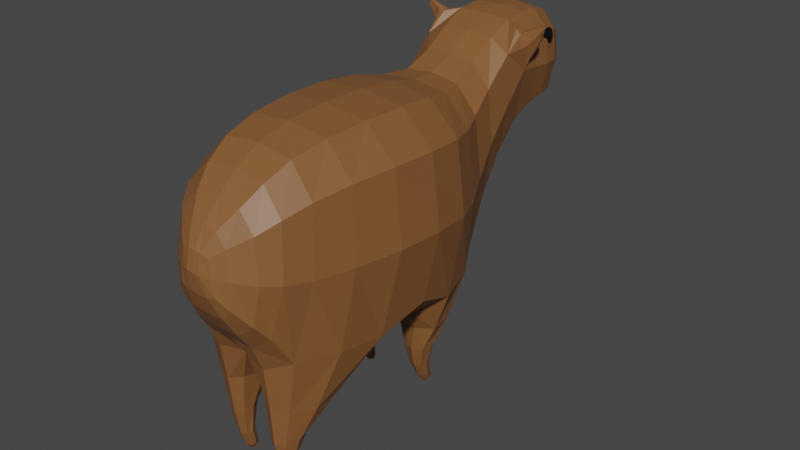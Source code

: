 # Source: animacion_carpinchoarregladodefinitivo.blend  (saved by Blender 3.6.11; exported with 4.5.12 LTS)
import bpy
from mathutils import Matrix  # noqa: F401  (used for matrix-valued properties, if any)

bpy.ops.wm.read_factory_settings(use_empty=True)
scene = bpy.context.scene
scene.name = 'Scene'

# ---- collections
col_carpincho__3 = bpy.data.collections.new('carpincho :3'); scene.collection.children.link(col_carpincho__3)

# ---- materials (node trees are filled in below, after node groups)
mat_marron = bpy.data.materials.new('marron')
mat_marron.use_transparent_shadow = False
mat_nariz = bpy.data.materials.new('nariz')
mat_nariz.use_transparent_shadow = False
mat_negro = bpy.data.materials.new('negro')
mat_negro.use_transparent_shadow = False

# ---- material node trees
mat_marron.use_nodes = True; mat_marron.node_tree.nodes.clear()
_N = mat_marron.node_tree.nodes; _L = mat_marron.node_tree.links
n0 = _N.new('ShaderNodeBsdfPrincipled'); n0.name = 'Principled BSDF'; n0.location = (10, 300)
n0.distribution = 'GGX'
n0.subsurface_method = 'RANDOM_WALK_SKIN'
n0.inputs[0].default_value = (0.2395, 0.09878, 0.03118, 1.0)
n0.inputs[3].default_value = 1.45
n0.inputs[27].default_value = (0.0, 0.0, 0.0, 1.0)
n0.inputs[28].default_value = 1.0
n1 = _N.new('ShaderNodeOutputMaterial'); n1.name = 'Material Output'; n1.location = (300, 300)
_L.new(n0.outputs[0], n1.inputs[0])
n1.is_active_output = True
mat_nariz.use_nodes = True; mat_nariz.node_tree.nodes.clear()
_N = mat_nariz.node_tree.nodes; _L = mat_nariz.node_tree.links
n0 = _N.new('ShaderNodeBsdfPrincipled'); n0.name = 'Principled BSDF'; n0.location = (10, 300)
n0.distribution = 'GGX'
n0.subsurface_method = 'RANDOM_WALK_SKIN'
n0.inputs[0].default_value = (0.1523, 0.1155, 0.1227, 1.0)
n0.inputs[3].default_value = 1.45
n0.inputs[27].default_value = (0.0, 0.0, 0.0, 1.0)
n0.inputs[28].default_value = 1.0
n1 = _N.new('ShaderNodeOutputMaterial'); n1.name = 'Material Output'; n1.location = (300, 300)
_L.new(n0.outputs[0], n1.inputs[0])
n1.is_active_output = True
mat_negro.use_nodes = True; mat_negro.node_tree.nodes.clear()
_N = mat_negro.node_tree.nodes; _L = mat_negro.node_tree.links
n0 = _N.new('ShaderNodeBsdfPrincipled'); n0.name = 'Principled BSDF'; n0.location = (10, 300)
n0.distribution = 'GGX'
n0.subsurface_method = 'RANDOM_WALK_SKIN'
n0.inputs[0].default_value = (0.0, 0.0, 0.0, 1.0)
n0.inputs[3].default_value = 1.45
n0.inputs[27].default_value = (0.0, 0.0, 0.0, 1.0)
n0.inputs[28].default_value = 1.0
n1 = _N.new('ShaderNodeOutputMaterial'); n1.name = 'Material Output'; n1.location = (300, 300)
_L.new(n0.outputs[0], n1.inputs[0])
n1.is_active_output = True

# ---- world
world_world = bpy.data.worlds.new('World'); scene.world = world_world
world_world.use_nodes = True; world_world.node_tree.nodes.clear()
_N = world_world.node_tree.nodes; _L = world_world.node_tree.links
n0 = _N.new('ShaderNodeOutputWorld'); n0.name = 'World Output'; n0.location = (300, 300)
n1 = _N.new('ShaderNodeBackground'); n1.name = 'Background'; n1.location = (10, 300)
n1.inputs[0].default_value = (0.05088, 0.05088, 0.05088, 1.0)
_L.new(n1.outputs[0], n0.inputs[0])
n0.is_active_output = True
world_world.color = (0.05088, 0.05088, 0.05088)
world_world.use_sun_shadow = False
world_world.sun_shadow_jitter_overblur = 0.0

# ---- meshes
me_plane_001 = bpy.data.meshes.new('Plane.001')
me_plane_001.from_pydata([(-2.968, -2.839, -9.606), (-0.05292, -3.043, -9.777), (-2.846, -1.164, -9.714), (0.07158, -1.207, -9.853), (-2.775, 0.01367, -10.23), (-0.1843, 0.06795, -10.37), (-3.538, 1.125, -10.37), (-1.655, 1.161, -10.54), (-3.729, 2.151, -10.48), (-2.298, 2.235, -10.61), (-3.561, 2.948, -10.59), (-2.363, 2.964, -10.67), (-3.187, 3.557, -10.94), (-2.597, 3.504, -10.98), (-2.86, -4.339, -9.867), (-0.1818, -4.627, -10.17), (-2.521, -5.146, -10.25), (-1.082, -5.26, -10.3), (-2.187, -5.58, -10.75), (-1.584, -5.598, -10.68), (1.481, -1.107, -10.51), (1.476, -0.7077, -10.57), (2.233, -0.8698, -10.69), (2.245, -0.6452, -10.7), (1.434, -4.202, -10.43), (1.55, -4.622, -10.51), (2.183, -4.279, -10.61), (2.232, -4.434, -10.63), (2.334, -4.258, -10.65), (2.345, -4.354, -10.66), (2.433, -0.7305, -10.76), (2.441, -0.6231, -10.76), (2.369, -0.5689, -10.76), (2.434, -0.5749, -10.78), (-3.678, -2.832, -11.0), (0.3754, -3.137, -11.22), (-3.552, -1.17, -11.06), (0.5643, -1.393, -11.31), (-3.377, -0.03044, -11.14), (0.3038, -0.1276, -11.34), (-3.859, 1.084, -11.2), (-1.067, 1.142, -11.44), (-4.09, 2.12, -11.26), (-1.922, 2.29, -11.47), (-3.909, 3.069, -11.32), (-2.112, 3.093, -11.44), (-3.281, 3.679, -11.36), (-2.564, 3.598, -11.41), (-3.505, -4.299, -10.95), (-0.07035, -4.702, -11.15), (-2.934, -5.123, -10.96), (-0.8318, -5.293, -11.04), (-2.291, -5.629, -10.98), (-1.569, -5.642, -11.0), (1.459, -1.136, -10.92), (1.453, -0.7361, -10.96), (2.222, -0.8688, -10.88), (2.232, -0.6441, -10.92), (1.389, -4.2, -10.86), (1.464, -4.62, -10.84), (2.171, -4.278, -10.81), (2.223, -4.434, -10.78), (2.326, -4.258, -10.78), (2.339, -4.354, -10.76), (2.428, -0.7302, -10.85), (2.436, -0.6229, -10.87), (2.362, -0.5684, -10.87), (2.43, -0.5747, -10.86), (-2.969, -1.241, -12.42), (-3.093, -2.886, -12.41), (-0.1775, -3.096, -12.53), (-0.04277, -1.423, -12.62), (-0.3053, -0.1543, -12.24), (-2.885, -0.06364, -12.09), (-1.819, 1.093, -12.22), (-3.646, 1.077, -12.08), (-2.403, 2.195, -12.26), (-3.834, 2.078, -12.13), (-2.461, 2.917, -12.16), (-3.659, 2.901, -12.08), (-2.676, 3.466, -11.82), (-3.265, 3.519, -11.78), (-2.973, -4.378, -12.09), (-0.2982, -4.647, -12.08), (-2.618, -5.185, -11.72), (-1.18, -5.299, -11.77), (-2.259, -5.615, -11.24), (-1.659, -5.634, -11.34), (1.394, -4.509, -11.57), (1.353, -4.161, -11.61), (1.439, -4.519, -11.89), (1.35, -4.157, -11.94), (2.227, -4.331, -11.65), (2.116, -4.187, -11.66), (2.211, -4.336, -11.86), (2.098, -4.177, -11.84), (2.33, -4.234, -11.72), (2.278, -4.167, -11.72), (2.322, -4.236, -11.81), (2.27, -4.163, -11.8), (1.531, -1.242, -11.83), (1.448, -0.8968, -11.79), (1.513, -1.256, -12.21), (1.433, -0.9106, -12.09), (2.338, -0.9064, -11.96), (2.246, -0.7982, -11.94), (2.334, -0.913, -12.12), (2.242, -0.8048, -12.07), (-3.997, 1.589, -12.04), (-3.494, 1.778, -12.27), (-3.792, 1.471, -12.24), (-4.127, 1.57, -12.36), (-3.939, 1.653, -12.42), (-4.045, 1.511, -12.41), (-3.874, 1.626, -10.37), (-3.635, 1.537, -10.23), (-3.358, 1.744, -10.27), (-3.99, 1.658, -10.04), (-3.88, 1.615, -10.01), (-3.752, 1.737, -10.05), (-2.932, -1.964, -9.592), (-1.63, -2.88, -9.472), (-0.247, -2.028, -9.733), (-1.512, -1.168, -9.569), (-1.627, 0.08143, -10.15), (-0.06301, -0.5377, -10.0), (-2.745, -0.5292, -9.973), (-2.597, 1.129, -10.34), (-1.027, 0.6504, -10.49), (-3.062, 0.5586, -10.36), (-3.044, 2.176, -10.42), (-2.106, 1.716, -10.58), (-3.914, 1.445, -10.42), (-2.954, 2.923, -10.52), (-2.34, 2.632, -10.62), (-3.677, 2.552, -10.51), (-2.884, 3.564, -10.95), (-2.461, 3.288, -10.83), (-3.37, 3.329, -10.77), (-1.641, -4.443, -9.842), (-2.947, -3.663, -9.715), (-0.1522, -3.913, -9.859), (-1.786, -5.203, -10.16), (-2.707, -4.809, -10.03), (-0.7639, -4.996, -10.22), (-1.889, -5.616, -10.73), (-2.338, -5.423, -10.55), (-1.364, -5.475, -10.49), (1.483, -0.902, -10.47), (0.9351, -1.085, -10.25), (0.8574, -0.4142, -10.47), (2.229, -0.7692, -10.66), (1.92, -1.015, -10.64), (1.921, -0.7466, -10.65), (1.504, -4.412, -10.4), (0.8655, -4.604, -10.37), (0.8377, -3.778, -10.17), (2.209, -4.357, -10.59), (1.99, -4.544, -10.59), (1.887, -4.318, -10.57), (2.342, -4.306, -10.64), (2.328, -4.378, -10.64), (2.309, -4.251, -10.63), (2.439, -0.6805, -10.76), (2.388, -0.7749, -10.73), (2.384, -0.6257, -10.72), (2.403, -0.5703, -10.76), (2.441, -0.5882, -10.77), (2.342, -0.5802, -10.74), (-3.65, -1.963, -11.03), (-0.8807, -5.307, -11.46), (0.3192, -2.139, -11.25), (-1.6, -5.652, -11.19), (-3.857, 1.063, -11.68), (0.645, -0.8125, -11.34), (-3.409, -0.5577, -11.1), (-4.087, 2.099, -11.74), (-0.4632, 0.5783, -11.39), (-3.578, 0.5229, -11.17), (-2.302, -5.638, -11.09), (-1.579, 1.733, -11.47), (-4.035, 1.613, -11.22), (-2.917, -5.143, -11.39), (-2.047, 2.739, -11.46), (-4.055, 2.614, -11.29), (-2.91, 3.716, -11.39), (-2.284, 3.382, -11.43), (-3.635, 3.447, -11.34), (-2.026, 2.257, -11.94), (-3.64, -3.638, -10.97), (0.3268, -4.041, -11.2), (-1.265, 1.118, -11.91), (-3.251, -4.771, -10.95), (-0.5376, -5.052, -11.09), (-1.943, -5.697, -10.99), (-2.616, -5.421, -10.97), (-1.182, -5.498, -11.01), (1.452, -0.9412, -11.01), (0.9578, -1.178, -10.98), (0.8815, -0.5075, -11.06), (2.213, -0.7678, -10.93), (1.905, -1.018, -10.9), (1.905, -0.7489, -10.92), (1.414, -4.41, -10.92), (0.6839, -4.611, -10.92), (0.7987, -3.784, -10.91), (2.195, -4.356, -10.83), (1.969, -4.543, -10.8), (1.868, -4.317, -10.83), (2.333, -4.305, -10.78), (2.321, -4.377, -10.77), (2.299, -4.25, -10.8), (2.434, -0.6802, -10.86), (2.38, -0.7742, -10.86), (2.373, -0.625, -10.91), (2.397, -0.5699, -10.88), (2.436, -0.588, -10.87), (2.333, -0.5794, -10.9), (-4.026, 2.126, -10.78), (-3.801, 1.088, -10.71), (2.168, -4.249, -10.72), (1.393, -4.122, -10.64), (-2.861, -5.12, -10.54), (-2.259, -5.615, -10.88), (2.345, -4.364, -10.71), (2.331, -4.247, -10.72), (-3.437, -1.164, -10.28), (-3.561, -2.828, -10.18), (-1.554, -5.63, -10.81), (-0.8244, -5.284, -10.62), (-1.956, 2.281, -10.99), (-2.121, 3.051, -11.01), (2.237, -4.463, -10.7), (-3.843, 3.027, -10.89), (0.3843, -2.897, -10.42), (0.5157, -1.471, -10.47), (1.471, -1.196, -10.71), (-2.552, 3.576, -11.17), (-3.248, 3.652, -11.12), (2.437, -0.7349, -10.8), (2.457, -0.6229, -10.82), (1.463, -0.647, -10.78), (0.1609, 0.1264, -10.84), (2.231, -0.9059, -10.78), (2.439, -0.5734, -10.82), (2.36, -0.5669, -10.82), (-3.278, -0.0197, -10.6), (2.196, -0.6236, -10.81), (-3.399, -4.299, -10.29), (-1.155, 1.161, -10.94), (0.008714, -4.838, -10.64), (1.525, -4.7, -10.68), (-3.058, -2.026, -12.47), (-1.773, -2.946, -12.67), (-0.3723, -2.16, -12.63), (-1.652, -1.326, -12.7), (-1.762, -0.0772, -12.3), (-0.1834, -0.7857, -12.51), (-2.859, -0.6122, -12.26), (-2.738, 1.065, -12.26), (-1.183, 0.5164, -12.19), (-3.176, 0.4963, -12.04), (-3.133, 2.134, -12.31), (-2.23, 1.676, -12.25), (-4.0, 1.399, -11.98), (-3.067, 2.869, -12.23), (-2.441, 2.587, -12.24), (-3.779, 2.504, -12.13), (-2.967, 3.523, -11.8), (-2.551, 3.244, -11.98), (-3.461, 3.285, -11.92), (-1.769, -4.486, -12.24), (-3.066, -3.704, -12.26), (-0.2842, -3.94, -12.4), (-1.898, -5.249, -11.85), (-2.813, -4.848, -11.93), (-0.8676, -5.034, -11.92), (-1.966, -5.654, -11.28), (-2.423, -5.461, -11.43), (-1.452, -5.514, -11.54), (0.4598, -1.603, -12.08), (0.08645, -0.01603, -11.84), (-3.633, -2.851, -11.8), (-3.464, -4.321, -11.61), (-3.339, -0.04707, -11.67), (-3.507, -1.192, -11.84), (-0.06269, -4.832, -11.63), (0.3166, -2.933, -12.0), (-2.178, 3.024, -11.86), (-3.9, 3.0, -11.74), (-2.6, 3.552, -11.65), (-3.297, 3.629, -11.6), (1.37, -4.334, -11.53), (1.399, -4.339, -11.98), (1.429, -4.581, -11.72), (1.34, -4.092, -11.78), (0.7437, -4.554, -11.98), (0.6254, -4.544, -11.45), (0.7392, -3.776, -12.18), (0.7724, -3.771, -11.54), (2.175, -4.26, -11.62), (2.151, -4.256, -11.89), (2.24, -4.362, -11.76), (2.086, -4.154, -11.75), (1.925, -4.436, -11.86), (1.934, -4.43, -11.63), (1.822, -4.247, -11.64), (1.804, -4.237, -11.85), (2.305, -4.199, -11.71), (2.296, -4.198, -11.81), (2.33, -4.239, -11.76), (2.271, -4.159, -11.76), (2.246, -4.159, -11.69), (2.232, -4.152, -11.82), (2.316, -4.269, -11.84), (2.327, -4.266, -11.69), (1.492, -1.067, -11.75), (1.47, -1.086, -12.21), (1.537, -1.314, -12.04), (1.425, -0.8389, -11.92), (0.8559, -0.6305, -11.64), (0.7689, -0.6523, -12.15), (0.8834, -1.295, -12.38), (0.9722, -1.274, -11.7), (2.348, -0.8218, -11.94), (2.344, -0.8298, -12.11), (2.404, -0.8872, -12.04), (2.287, -0.7645, -12.0), (2.041, -1.083, -12.15), (2.05, -1.074, -11.91), (1.953, -0.8874, -11.88), (1.946, -0.8967, -12.07), (-3.975, 1.78, -12.01), (-3.722, 1.752, -12.16), (-3.501, 1.635, -12.3), (-3.992, 1.455, -12.13), (-3.702, 1.372, -12.19), (-3.537, 1.862, -12.23), (-4.068, 1.627, -12.41), (-4.001, 1.579, -12.44), (-4.131, 1.516, -12.4), (-4.057, 1.58, -12.23), (-3.932, 1.493, -12.33), (-3.714, 1.714, -12.35), (-3.764, 1.781, -10.46), (-3.873, 1.523, -10.27), (-3.477, 1.725, -10.33), (-3.346, 1.668, -10.26), (-3.585, 1.425, -10.29), (-3.986, 1.617, -9.991), (-3.906, 1.713, -10.02), (-3.821, 1.68, -10.01), (-3.526, 1.762, -10.17), (-3.762, 1.583, -10.11), (-3.936, 1.65, -10.17), (-1.6, -1.984, -9.44), (-1.487, -0.495, -9.854), (-2.067, 0.6121, -10.3), (-3.841, 1.434, -10.31), (-3.005, 2.567, -10.44), (-2.908, 3.286, -10.71), (-1.637, -3.74, -9.636), (-1.716, -4.897, -9.985), (-1.844, -5.452, -10.46), (0.8898, -0.7327, -10.25), (1.923, -0.8813, -10.6), (0.8637, -4.197, -10.16), (1.942, -4.431, -10.53), (2.321, -4.315, -10.61), (2.383, -0.7036, -10.71), (2.396, -0.5839, -10.73), (-2.122, 2.682, -11.92), (0.685, -4.681, -11.69), (-3.366, -0.577, -11.75), (-3.596, -3.659, -11.71), (0.7985, -0.5288, -11.88), (-1.233, -5.511, -11.33), (-4.051, 1.594, -11.74), (-2.612, -5.438, -11.21), (-1.742, 1.711, -11.94), (0.9331, -0.8624, -11.13), (1.901, -0.8845, -10.96), (0.7316, -4.208, -11.03), (1.915, -4.43, -10.86), (2.308, -4.314, -10.81), (2.372, -0.7027, -10.9), (2.386, -0.5833, -10.91), (-3.989, 1.62, -10.7), (1.859, -4.275, -10.7), (-2.563, -5.415, -10.74), (2.341, -4.304, -10.71), (-3.531, -1.958, -10.19), (-1.181, -5.489, -10.7), (-2.062, 2.708, -10.99), (2.328, -4.402, -10.7), (-3.986, 2.59, -10.82), (2.3, -4.227, -10.72), (0.2852, -2.086, -10.4), (0.9706, -1.254, -10.59), (-2.888, 3.694, -11.17), (2.453, -0.6756, -10.81), (0.8637, -0.3413, -10.79), (-2.285, 3.349, -11.09), (2.387, -0.7998, -10.79), (-3.582, 3.411, -11.01), (1.913, -1.066, -10.76), (2.403, -0.5669, -10.82), (-3.3, -0.5489, -10.44), (1.91, -0.699, -10.79), (-3.527, -3.636, -10.22), (2.455, -0.5896, -10.82), (2.316, -0.5771, -10.82), (-0.5399, 0.6355, -10.9), (0.7813, -4.75, -10.66), (-3.493, 0.5328, -10.69), (0.8383, -3.633, -10.52), (-3.159, -4.771, -10.39), (-0.4864, -5.048, -10.61), (-1.649, 1.736, -10.98), (1.999, -4.586, -10.69), (-1.92, -5.682, -10.89), (-1.745, -2.095, -12.75), (-1.62, -0.6702, -12.51), (-2.22, 0.5009, -12.24), (-3.951, 1.377, -12.09), (-3.12, 2.515, -12.31), (-3.012, 3.236, -12.03), (-1.773, -3.786, -12.47), (-1.837, -4.942, -12.06), (-1.943, -5.496, -11.56), (-3.604, -1.983, -11.85), (-4.044, 2.563, -11.76), (-0.6366, 0.5484, -11.87), (-3.22, -4.793, -11.51), (-2.935, 3.671, -11.59), (-3.553, 0.5071, -11.65), (-0.546, -5.068, -11.56), (0.2148, -2.171, -12.06), (-2.338, 3.324, -11.75), (-1.963, -5.704, -11.1), (-3.634, 3.385, -11.67), (1.951, -4.469, -11.75), (0.7418, -4.172, -12.18), (0.7006, -4.166, -11.4), (0.7809, -3.635, -11.89), (2.224, -4.135, -11.76), (1.881, -4.339, -11.59), (1.791, -4.206, -11.75), (1.862, -4.336, -11.9), (2.302, -4.196, -11.76), (2.272, -4.21, -11.86), (2.337, -4.288, -11.76), (2.289, -4.213, -11.66), (2.07, -1.11, -12.04), (0.8092, -0.9766, -12.36), (0.9382, -0.9528, -11.57), (0.9593, -1.403, -12.07), (2.463, -0.7633, -12.03), (2.008, -0.976, -11.85), (1.936, -0.855, -11.97), (1.998, -0.9888, -12.15), (-4.123, 1.566, -12.45), (-4.065, 1.491, -12.26), (-3.745, 1.831, -12.13), (-3.148, 1.638, -12.3), (-3.761, 1.609, -12.37), (-3.877, 1.687, -12.28), (-3.962, 1.67, -9.961), (-3.565, 1.682, -10.13), (-3.124, 1.672, -10.36), (-3.71, 1.738, -10.18), (-3.935, 1.577, -10.12)], [], [(0, 121, 355, 120), (121, 1, 122, 355), (355, 122, 3, 123), (120, 355, 123, 2), (2, 123, 356, 126), (123, 3, 125, 356), (356, 125, 5, 124), (126, 356, 124, 4), (4, 124, 357, 129), (124, 5, 128, 357), (357, 128, 7, 127), (129, 357, 127, 6), (6, 348, 358, 132), (115, 345, 358, 348), (114, 132, 358, 345), (8, 130, 359, 135), (130, 9, 134, 359), (359, 134, 11, 133), (135, 359, 133, 10), (10, 133, 360, 138), (133, 11, 137, 360), (360, 137, 13, 136), (138, 360, 136, 12), (1, 121, 361, 141), (121, 0, 140, 361), (361, 140, 14, 139), (141, 361, 139, 15), (15, 139, 362, 144), (139, 14, 143, 362), (362, 143, 16, 142), (144, 362, 142, 17), (17, 142, 363, 147), (142, 16, 146, 363), (363, 146, 18, 145), (147, 363, 145, 19), (5, 125, 364, 150), (125, 3, 149, 364), (364, 149, 20, 148), (150, 364, 148, 21), (21, 148, 365, 153), (148, 20, 152, 365), (365, 152, 22, 151), (153, 365, 151, 23), (1, 141, 366, 156), (141, 15, 155, 366), (366, 155, 25, 154), (156, 366, 154, 24), (24, 154, 367, 159), (154, 25, 158, 367), (367, 158, 27, 157), (159, 367, 157, 26), (26, 157, 368, 162), (157, 27, 161, 368), (368, 161, 29, 160), (162, 368, 160, 28), (23, 151, 369, 165), (151, 22, 164, 369), (369, 164, 30, 163), (165, 369, 163, 31), (23, 165, 370, 168), (165, 31, 167, 370), (370, 167, 33, 166), (168, 370, 166, 32), (45, 183, 371, 288), (183, 43, 188, 371), (371, 188, 76, 266), (288, 371, 266, 78), (49, 286, 372, 297), (286, 83, 296, 372), (372, 296, 90, 294), (297, 372, 294, 88), (36, 175, 373, 285), (175, 38, 284, 373), (373, 284, 73, 258), (285, 373, 258, 68), (48, 189, 374, 283), (189, 34, 282, 374), (374, 282, 69, 272), (283, 374, 272, 82), (72, 281, 375, 321), (281, 39, 320, 375), (375, 320, 101, 319), (321, 375, 319, 103), (51, 196, 376, 170), (196, 53, 172, 376), (376, 172, 87, 279), (170, 376, 279, 85), (40, 181, 377, 173), (42, 176, 377, 181), (77, 332, 377, 176), (108, 264, 377, 332), (75, 173, 377, 264), (52, 195, 378, 179), (195, 50, 182, 378), (378, 182, 84, 278), (179, 378, 278, 86), (43, 180, 379, 188), (180, 41, 191, 379), (379, 191, 74, 263), (188, 379, 263, 76), (39, 199, 380, 174), (199, 55, 197, 380), (380, 197, 54, 198), (174, 380, 198, 37), (55, 202, 381, 197), (202, 57, 200, 381), (381, 200, 56, 201), (197, 381, 201, 54), (35, 205, 382, 190), (205, 58, 203, 382), (382, 203, 59, 204), (190, 382, 204, 49), (58, 208, 383, 203), (208, 60, 206, 383), (383, 206, 61, 207), (203, 383, 207, 59), (60, 211, 384, 206), (211, 62, 209, 384), (384, 209, 63, 210), (206, 384, 210, 61), (57, 214, 385, 200), (214, 65, 212, 385), (385, 212, 64, 213), (200, 385, 213, 56), (57, 217, 386, 214), (217, 66, 215, 386), (386, 215, 67, 216), (214, 386, 216, 65), (6, 132, 387, 219), (114, 344, 387, 132), (8, 218, 387, 344), (42, 181, 387, 218), (40, 219, 387, 181), (24, 159, 388, 221), (159, 26, 220, 388), (388, 220, 60, 208), (221, 388, 208, 58), (18, 146, 389, 223), (146, 16, 222, 389), (389, 222, 50, 195), (223, 389, 195, 52), (28, 160, 390, 225), (160, 29, 224, 390), (390, 224, 63, 209), (225, 390, 209, 62), (0, 120, 391, 227), (120, 2, 226, 391), (391, 226, 36, 169), (227, 391, 169, 34), (17, 147, 392, 229), (147, 19, 228, 392), (392, 228, 53, 196), (229, 392, 196, 51), (11, 134, 393, 231), (134, 9, 230, 393), (393, 230, 43, 183), (231, 393, 183, 45), (29, 161, 394, 224), (161, 27, 232, 394), (394, 232, 61, 210), (224, 394, 210, 63), (8, 135, 395, 218), (135, 10, 233, 395), (395, 233, 44, 184), (218, 395, 184, 42), (26, 162, 396, 220), (162, 28, 225, 396), (396, 225, 62, 211), (220, 396, 211, 60), (3, 122, 397, 235), (122, 1, 234, 397), (397, 234, 35, 171), (235, 397, 171, 37), (20, 149, 398, 236), (149, 3, 235, 398), (398, 235, 37, 198), (236, 398, 198, 54), (12, 136, 399, 238), (136, 13, 237, 399), (399, 237, 47, 185), (238, 399, 185, 46), (31, 163, 400, 240), (163, 30, 239, 400), (400, 239, 64, 212), (240, 400, 212, 65), (5, 150, 401, 242), (150, 21, 241, 401), (401, 241, 55, 199), (242, 401, 199, 39), (13, 137, 402, 237), (137, 11, 231, 402), (402, 231, 45, 186), (237, 402, 186, 47), (30, 164, 403, 239), (164, 22, 243, 403), (403, 243, 56, 213), (239, 403, 213, 64), (10, 138, 404, 233), (138, 12, 238, 404), (404, 238, 46, 187), (233, 404, 187, 44), (22, 152, 405, 243), (152, 20, 236, 405), (405, 236, 54, 201), (243, 405, 201, 56), (32, 166, 406, 245), (166, 33, 244, 406), (406, 244, 67, 215), (245, 406, 215, 66), (2, 126, 407, 226), (126, 4, 246, 407), (407, 246, 38, 175), (226, 407, 175, 36), (21, 153, 408, 241), (153, 23, 247, 408), (408, 247, 57, 202), (241, 408, 202, 55), (14, 140, 409, 248), (140, 0, 227, 409), (409, 227, 34, 189), (248, 409, 189, 48), (33, 167, 410, 244), (167, 31, 240, 410), (410, 240, 65, 216), (244, 410, 216, 67), (23, 168, 411, 247), (168, 32, 245, 411), (411, 245, 66, 217), (247, 411, 217, 57), (7, 128, 412, 249), (128, 5, 242, 412), (412, 242, 39, 177), (249, 412, 177, 41), (25, 155, 413, 251), (155, 15, 250, 413), (413, 250, 49, 204), (251, 413, 204, 59), (4, 129, 414, 246), (129, 6, 219, 414), (414, 219, 40, 178), (246, 414, 178, 38), (1, 156, 415, 234), (156, 24, 221, 415), (415, 221, 58, 205), (234, 415, 205, 35), (16, 143, 416, 222), (143, 14, 248, 416), (416, 248, 48, 192), (222, 416, 192, 50), (15, 144, 417, 250), (144, 17, 229, 417), (417, 229, 51, 193), (250, 417, 193, 49), (9, 131, 418, 230), (131, 7, 249, 418), (418, 249, 41, 180), (230, 418, 180, 43), (27, 158, 419, 232), (158, 25, 251, 419), (419, 251, 59, 207), (232, 419, 207, 61), (19, 145, 420, 228), (145, 18, 223, 420), (420, 223, 52, 194), (228, 420, 194, 53), (69, 252, 421, 253), (252, 68, 255, 421), (421, 255, 71, 254), (253, 421, 254, 70), (68, 258, 422, 255), (258, 73, 256, 422), (422, 256, 72, 257), (255, 422, 257, 71), (73, 261, 423, 256), (261, 75, 259, 423), (423, 259, 74, 260), (256, 423, 260, 72), (75, 264, 424, 336), (108, 335, 424, 264), (110, 336, 424, 335), (77, 267, 425, 262), (267, 79, 265, 425), (425, 265, 78, 266), (262, 425, 266, 76), (79, 270, 426, 265), (270, 81, 268, 426), (426, 268, 80, 269), (265, 426, 269, 78), (70, 273, 427, 253), (273, 83, 271, 427), (427, 271, 82, 272), (253, 427, 272, 69), (83, 276, 428, 271), (276, 85, 274, 428), (428, 274, 84, 275), (271, 428, 275, 82), (85, 279, 429, 274), (279, 87, 277, 429), (429, 277, 86, 278), (274, 429, 278, 84), (34, 169, 430, 282), (169, 36, 285, 430), (430, 285, 68, 252), (282, 430, 252, 69), (42, 184, 431, 176), (184, 44, 289, 431), (431, 289, 79, 267), (176, 431, 267, 77), (41, 177, 432, 191), (177, 39, 281, 432), (432, 281, 72, 260), (191, 432, 260, 74), (50, 192, 433, 182), (192, 48, 283, 433), (433, 283, 82, 275), (182, 433, 275, 84), (46, 185, 434, 291), (185, 47, 290, 434), (434, 290, 80, 268), (291, 434, 268, 81), (38, 178, 435, 284), (178, 40, 173, 435), (435, 173, 75, 261), (284, 435, 261, 73), (49, 193, 436, 286), (193, 51, 170, 436), (436, 170, 85, 276), (286, 436, 276, 83), (37, 171, 437, 280), (171, 35, 287, 437), (437, 287, 70, 254), (280, 437, 254, 71), (47, 186, 438, 290), (186, 45, 288, 438), (438, 288, 78, 269), (290, 438, 269, 80), (53, 194, 439, 172), (194, 52, 179, 439), (439, 179, 86, 277), (172, 439, 277, 87), (44, 187, 440, 289), (187, 46, 291, 440), (440, 291, 81, 270), (289, 440, 270, 79), (88, 294, 441, 305), (294, 90, 304, 441), (441, 304, 94, 302), (305, 441, 302, 92), (83, 273, 442, 296), (273, 70, 298, 442), (442, 298, 91, 293), (296, 442, 293, 90), (35, 190, 443, 299), (190, 49, 297, 443), (443, 297, 88, 292), (299, 443, 292, 89), (70, 287, 444, 298), (287, 35, 299, 444), (444, 299, 89, 295), (298, 444, 295, 91), (95, 303, 445, 313), (303, 93, 312, 445), (445, 312, 97, 311), (313, 445, 311, 99), (89, 292, 446, 306), (292, 88, 305, 446), (446, 305, 92, 300), (306, 446, 300, 93), (91, 295, 447, 307), (295, 89, 306, 447), (447, 306, 93, 303), (307, 447, 303, 95), (90, 293, 448, 304), (293, 91, 307, 448), (448, 307, 95, 301), (304, 448, 301, 94), (97, 308, 449, 311), (308, 96, 310, 449), (449, 310, 98, 309), (311, 449, 309, 99), (94, 301, 450, 314), (301, 95, 313, 450), (450, 313, 99, 309), (314, 450, 309, 98), (92, 302, 451, 315), (302, 94, 314, 451), (451, 314, 98, 310), (315, 451, 310, 96), (93, 300, 452, 312), (300, 92, 315, 452), (452, 315, 96, 308), (312, 452, 308, 97), (100, 318, 453, 329), (318, 102, 328, 453), (453, 328, 106, 326), (329, 453, 326, 104), (71, 257, 454, 322), (257, 72, 321, 454), (454, 321, 103, 317), (322, 454, 317, 102), (39, 174, 455, 320), (174, 37, 323, 455), (455, 323, 100, 316), (320, 455, 316, 101), (37, 280, 456, 323), (280, 71, 322, 456), (456, 322, 102, 318), (323, 456, 318, 100), (105, 324, 457, 327), (324, 104, 326, 457), (457, 326, 106, 325), (327, 457, 325, 107), (101, 316, 458, 330), (316, 100, 329, 458), (458, 329, 104, 324), (330, 458, 324, 105), (103, 319, 459, 331), (319, 101, 330, 459), (459, 330, 105, 327), (331, 459, 327, 107), (102, 317, 460, 328), (317, 103, 331, 460), (460, 331, 107, 325), (328, 460, 325, 106), (113, 340, 461, 339), (111, 338, 461, 340), (112, 339, 461, 338), (110, 335, 462, 342), (335, 108, 341, 462), (462, 341, 111, 340), (342, 462, 340, 113), (109, 333, 463, 337), (108, 332, 463, 333), (77, 337, 463, 332), (77, 262, 464, 337), (76, 263, 464, 262), (74, 259, 464, 263), (75, 336, 464, 259), (110, 334, 464, 336), (109, 337, 464, 334), (109, 334, 465, 343), (334, 110, 342, 465), (465, 342, 113, 339), (343, 465, 339, 112), (108, 333, 466, 341), (333, 109, 343, 466), (466, 343, 112, 338), (341, 466, 338, 111), (117, 349, 467, 350), (118, 351, 467, 349), (119, 350, 467, 351), (115, 347, 468, 353), (347, 116, 352, 468), (468, 352, 119, 351), (353, 468, 351, 118), (116, 347, 469, 346), (115, 348, 469, 347), (6, 127, 469, 348), (7, 131, 469, 127), (9, 130, 469, 131), (8, 344, 469, 130), (114, 346, 469, 344), (116, 346, 470, 352), (346, 114, 354, 470), (470, 354, 117, 350), (352, 470, 350, 119), (114, 345, 471, 354), (345, 115, 353, 471), (471, 353, 118, 349), (354, 471, 349, 117)])
me_plane_001.polygons.foreach_set('material_index', [0, 0, 0, 0, 0, 0, 0, 0, 0, 0, 0, 0, 0, 0, 0, 0, 0, 0, 0, 0, 0, 0, 0, 0, 0, 0, 0, 0, 0, 0, 0, 0, 0, 0, 0, 0, 0, 0, 0, 0, 0, 0, 0, 0, 0, 0, 0, 0, 0, 0, 0, 0, 0, 0, 0, 0, 0, 0, 0, 0, 0, 0, 0, 0, 0, 0, 0, 0, 0, 0, 0, 0, 0, 0, 0, 0, 0, 0, 0, 0, 0, 0, 0, 0, 0, 0, 0, 0, 0, 0, 0, 0, 0, 0, 0, 0, 0, 0, 0, 0, 0, 0, 0, 0, 0, 0, 0, 0, 0, 0, 0, 0, 0, 0, 0, 0, 0, 0, 0, 0, 0, 0, 0, 0, 0, 0, 0, 0, 0, 0, 0, 0, 0, 0, 0, 0, 0, 0, 0, 0, 0, 0, 0, 0, 0, 0, 0, 0, 0, 0, 0, 0, 0, 0, 0, 0, 0, 0, 0, 0, 0, 0, 0, 0, 0, 0, 0, 0, 0, 0, 0, 0, 0, 0, 0, 0, 0, 1, 1, 1, 1, 0, 0, 0, 0, 0, 0, 0, 0, 0, 0, 0, 0, 0, 0, 0, 0, 0, 0, 0, 0, 0, 0, 0, 0, 0, 0, 0, 0, 0, 0, 0, 0, 0, 0, 0, 0, 0, 0, 0, 0, 0, 0, 0, 0, 0, 0, 0, 0, 0, 0, 0, 0, 0, 0, 0, 0, 0, 0, 0, 0, 0, 0, 0, 0, 0, 0, 0, 0, 0, 0, 0, 0, 0, 0, 0, 0, 0, 0, 0, 0, 0, 0, 0, 0, 0, 0, 0, 0, 0, 0, 0, 0, 0, 0, 0, 0, 0, 0, 0, 0, 0, 0, 0, 0, 0, 0, 0, 0, 0, 0, 0, 0, 0, 0, 0, 0, 0, 0, 0, 0, 0, 0, 0, 0, 0, 0, 0, 0, 0, 0, 0, 0, 0, 0, 0, 1, 1, 1, 1, 0, 0, 0, 0, 0, 0, 0, 0, 0, 0, 0, 0, 0, 0, 0, 0, 0, 0, 0, 0, 0, 0, 0, 0, 0, 0, 0, 0, 0, 0, 0, 0, 0, 0, 0, 0, 0, 0, 0, 0, 0, 0, 0, 0, 0, 0, 0, 0, 0, 0, 0, 0, 0, 0, 0, 0, 0, 0, 0, 0, 0, 0, 0, 0, 0, 0, 0, 0, 0, 0, 0, 0, 0, 0, 0, 0, 0, 0, 0, 0, 0, 0, 0, 0, 0, 0, 0, 0, 0, 0, 0, 0, 0, 0, 0, 0, 0, 0, 0, 0, 0, 0, 0, 0, 0, 0, 0, 0, 0, 0, 0, 0, 0, 0, 0, 0, 0, 0, 0, 0, 0, 0, 0, 0, 0, 0, 0, 0, 0, 0, 0, 0, 0, 0, 0, 0, 0, 0, 0, 0, 0, 0, 0, 0, 0, 0, 0, 0, 0, 0])
_uv = me_plane_001.uv_layers.new(name='UVMap')
_uv.uv.foreach_set('vector', [0.1667, 0.1667, 0.505, 0.1617, 0.5025, 0.5, 0.1667, 0.5, 0.505, 0.1617, 0.88, 0.12, 0.8433, 0.5, 0.5025, 0.5, 0.5025, 0.5, 0.8433, 0.5, 0.88, 0.88, 0.505, 0.8383, 0.1667, 0.5, 0.5025, 0.5, 0.505, 0.8383, 0.1667, 0.8333, 0.1667, 0.8333, 0.505, 0.8383, 0.5025, 0.9804, 0.1667, 0.9792, 0.505, 0.8383, 0.88, 0.88, 0.8433, 0.9876, 0.5025, 0.9804, 0.5025, 0.9804, 0.8433, 0.9876, 0.88, 1.0, 0.505, 1.0, 0.1667, 0.9792, 0.5025, 0.9804, 0.505, 1.0, 0.1667, 1.0, 0.1667, 1.0, 0.505, 1.0, 0.4947, 1.0, 0.1604, 1.0, 0.505, 1.0, 0.88, 1.0, 0.8358, 1.0, 0.4947, 1.0, 0.4947, 1.0, 0.8358, 1.0, 0.8134, 1.0, 0.4525, 1.0, 0.1604, 1.0, 0.4947, 1.0, 0.4525, 1.0, 0.1139, 1.0, 0.1139, 1.0, 0.1347, 1.0, 0.05618, 1.0, 0.02845, 1.0, 0.1156, 1.0, 0.05996, 1.0, 0.05618, 1.0, 0.1347, 1.0, 0.04847, 1.0, 0.02845, 1.0, 0.05618, 1.0, 0.05996, 1.0, 0.1467, 1.0, 0.4551, 1.0, 0.4944, 1.0, 0.1642, 1.0, 0.4551, 1.0, 0.8134, 1.0, 0.8308, 1.0, 0.4944, 1.0, 0.4944, 1.0, 0.8308, 1.0, 0.8333, 1.0, 0.5, 1.0, 0.1642, 1.0, 0.4944, 1.0, 0.5, 1.0, 0.1667, 1.0, 0.1667, 1.0, 0.5, 1.0, 0.5, 1.0, 0.1809, 1.0, 0.5, 1.0, 0.8333, 1.0, 0.8191, 1.0, 0.5, 1.0, 0.5, 1.0, 0.8191, 1.0, 0.75, 1.0, 0.5, 1.0, 0.1809, 1.0, 0.5, 1.0, 0.5, 1.0, 0.25, 1.0, 0.88, 0.12, 0.505, 0.1617, 0.5025, 0.01958, 0.8433, 0.01236, 0.505, 0.1617, 0.1667, 0.1667, 0.1667, 0.02083, 0.5025, 0.01958, 0.5025, 0.01958, 0.1667, 0.02083, 0.1667, 0.0, 0.505, 0.0, 0.8433, 0.01236, 0.5025, 0.01958, 0.505, 0.0, 0.88, 0.0, 0.88, 0.0, 0.505, 0.0, 0.5013, 0.0, 0.8383, 0.0, 0.505, 0.0, 0.1667, 0.0, 0.1667, 0.0, 0.5013, 0.0, 0.5013, 0.0, 0.1667, 0.0, 0.1667, 0.0, 0.5, 0.0, 0.8383, 0.0, 0.5013, 0.0, 0.5, 0.0, 0.8333, 0.0, 0.8333, 0.0, 0.5, 0.0, 0.5, 0.0, 0.8191, 0.0, 0.5, 0.0, 0.1667, 0.0, 0.1809, 0.0, 0.5, 0.0, 0.5, 0.0, 0.1809, 0.0, 0.25, 0.0, 0.5, 0.0, 0.8191, 0.0, 0.5, 0.0, 0.5, 0.0, 0.75, 0.0, 0.88, 1.0, 0.8433, 0.9876, 0.9817, 0.9978, 0.9876, 1.0, 0.8433, 0.9876, 0.88, 0.88, 0.9876, 0.9876, 0.9817, 0.9978, 0.9817, 0.9978, 0.9876, 0.9876, 1.0, 1.0, 1.0, 1.0, 0.9876, 1.0, 0.9817, 0.9978, 1.0, 1.0, 1.0, 1.0, 1.0, 1.0, 1.0, 1.0, 1.0, 1.0, 1.0, 1.0, 1.0, 1.0, 1.0, 1.0, 1.0, 1.0, 1.0, 1.0, 1.0, 1.0, 1.0, 1.0, 1.0, 1.0, 1.0, 1.0, 1.0, 1.0, 1.0, 1.0, 1.0, 1.0, 1.0, 1.0, 0.88, 0.12, 0.8433, 0.01236, 0.9817, 0.002222, 0.9876, 0.01236, 0.8433, 0.01236, 0.88, 0.0, 0.9876, 0.0, 0.9817, 0.002222, 0.9817, 0.002222, 0.9876, 0.0, 1.0, 0.0, 1.0, 0.0, 0.9876, 0.01236, 0.9817, 0.002222, 1.0, 0.0, 1.0, 0.0, 1.0, 0.0, 1.0, 0.0, 1.0, 0.0, 1.0, 0.0, 1.0, 0.0, 1.0, 0.0, 1.0, 0.0, 1.0, 0.0, 1.0, 0.0, 1.0, 0.0, 1.0, 0.0, 1.0, 0.0, 1.0, 0.0, 1.0, 0.0, 1.0, 0.0, 1.0, 0.0, 1.0, 0.0, 1.0, 0.0, 1.0, 0.0, 1.0, 0.0, 1.0, 0.0, 1.0, 0.0, 1.0, 0.0, 1.0, 0.0, 1.0, 0.0, 1.0, 0.0, 1.0, 0.0, 1.0, 0.0, 1.0, 0.0, 1.0, 0.0, 1.0, 0.0, 1.0, 0.0, 1.0, 1.0, 1.0, 1.0, 1.0, 1.0, 1.0, 1.0, 1.0, 1.0, 1.0, 1.0, 1.0, 1.0, 1.0, 1.0, 1.0, 1.0, 1.0, 1.0, 1.0, 1.0, 1.0, 1.0, 1.0, 1.0, 1.0, 1.0, 1.0, 1.0, 1.0, 1.0, 1.0, 1.0, 1.0, 1.0, 1.0, 1.0, 1.0, 1.0, 1.0, 1.0, 1.0, 1.0, 1.0, 1.0, 1.0, 1.0, 1.0, 1.0, 1.0, 1.0, 1.0, 1.0, 1.0, 1.0, 1.0, 1.0, 1.0, 1.0, 1.0, 1.0, 1.0, 1.0, 1.0, 1.0, 1.0, 1.0, 0.9826, 1.0, 0.9792, 1.0, 1.0, 1.0, 1.0, 1.0, 0.9965, 1.0, 0.9826, 1.0, 0.9826, 1.0, 0.9965, 1.0, 1.0, 1.0, 0.8472, 1.0, 0.9792, 1.0, 0.9826, 1.0, 0.8472, 1.0, 0.8333, 1.0, 1.0, 0.0, 0.9876, 0.0, 0.9978, 0.0, 1.0, 0.0, 0.9876, 0.0, 0.88, 0.0, 0.9876, 0.0, 0.9978, 0.0, 0.9978, 0.0, 0.9876, 0.0, 1.0, 0.0, 1.0, 0.0, 1.0, 0.0, 0.9978, 0.0, 1.0, 0.0, 1.0, 0.0, 0.0, 0.8333, 0.0, 0.9792, 0.01736, 0.9826, 0.003472, 0.8472, 0.0, 0.9792, 0.0, 1.0, 0.02083, 1.0, 0.01736, 0.9826, 0.01736, 0.9826, 0.02083, 1.0, 0.1667, 1.0, 0.1528, 0.9965, 0.003472, 0.8472, 0.01736, 0.9826, 0.1528, 0.9965, 0.0, 1.0, 0.0, 0.0, 0.0, 0.02083, 0.01736, 0.01736, 0.02083, 0.0, 0.0, 0.02083, 0.0, 0.1667, 0.003472, 0.1528, 0.01736, 0.01736, 0.01736, 0.01736, 0.003472, 0.1528, 0.0, 0.0, 0.1528, 0.003472, 0.02083, 0.0, 0.01736, 0.01736, 0.1528, 0.003472, 0.1667, 0.0, 0.88, 1.0, 0.9876, 1.0, 0.9978, 1.0, 0.9876, 1.0, 0.9876, 1.0, 1.0, 1.0, 1.0, 1.0, 0.9978, 1.0, 0.9978, 1.0, 1.0, 1.0, 1.0, 1.0, 1.0, 1.0, 0.9876, 1.0, 0.9978, 1.0, 1.0, 1.0, 1.0, 1.0, 1.0, 0.0, 0.9792, 0.0, 0.9591, 0.0, 0.9792, 0.0, 0.9792, 0.0, 0.8333, 0.0, 0.8191, 0.0, 0.9591, 0.0, 0.9591, 0.0, 0.8191, 0.0, 0.75, 0.0, 0.8191, 0.0, 0.9792, 0.0, 0.9591, 0.0, 0.8191, 0.0, 0.8333, 0.0, 0.0, 1.0, 0.0, 1.0, 0.001676, 1.0, 0.003699, 1.0, 0.0, 1.0, 0.003723, 1.0, 0.001676, 1.0, 0.0, 1.0, 0.0, 1.0, 0.01281, 1.0, 0.001676, 1.0, 0.003723, 1.0, 0.02199, 1.0, 0.01178, 1.0, 0.001676, 1.0, 0.01281, 1.0, 0.0, 1.0, 0.003699, 1.0, 0.001676, 1.0, 0.01178, 1.0, 0.1667, 0.0, 0.02083, 0.0, 0.0409, 0.0, 0.1809, 0.0, 0.02083, 0.0, 0.0, 0.0, 0.02083, 0.0, 0.0409, 0.0, 0.0409, 0.0, 0.02083, 0.0, 0.1667, 0.0, 0.1809, 0.0, 0.1809, 0.0, 0.0409, 0.0, 0.1809, 0.0, 0.25, 0.0, 1.0, 1.0, 1.0, 1.0, 1.0, 1.0, 0.9965, 1.0, 1.0, 1.0, 1.0, 1.0, 0.9965, 1.0, 1.0, 1.0, 1.0, 1.0, 0.9965, 1.0, 1.0, 1.0, 1.0, 1.0, 0.9965, 1.0, 1.0, 1.0, 1.0, 1.0, 1.0, 1.0, 1.0, 1.0, 1.0, 1.0, 1.0, 0.9985, 1.0, 0.9938, 1.0, 1.0, 1.0, 1.0, 1.0, 1.0, 1.0, 0.9985, 1.0, 0.9985, 1.0, 1.0, 1.0, 1.0, 1.0, 0.9904, 1.0, 0.9938, 1.0, 0.9985, 1.0, 0.9904, 1.0, 0.9091, 1.0, 1.0, 1.0, 1.0, 1.0, 1.0, 1.0, 1.0, 1.0, 1.0, 1.0, 1.0, 1.0, 1.0, 1.0, 1.0, 1.0, 1.0, 1.0, 1.0, 1.0, 1.0, 1.0, 1.0, 1.0, 1.0, 1.0, 1.0, 1.0, 1.0, 1.0, 1.0, 1.0, 0.09091, 1.0, 0.009645, 1.0, 0.001543, 1.0, 0.006173, 1.0, 0.009645, 1.0, 0.0, 1.0, 0.0, 1.0, 0.001543, 1.0, 0.001543, 1.0, 0.0, 1.0, 0.0, 1.0, 0.0, 1.0, 0.006173, 1.0, 0.001543, 1.0, 0.0, 1.0, 0.0, 1.0, 0.0, 1.0, 0.0, 1.0, 0.0, 1.0, 0.0, 1.0, 0.0, 1.0, 0.0, 1.0, 0.0, 1.0, 0.0, 1.0, 0.0, 1.0, 0.0, 1.0, 0.0, 1.0, 0.0, 1.0, 0.0, 1.0, 0.0, 1.0, 0.0, 1.0, 0.0, 1.0, 0.0, 1.0, 0.0, 1.0, 0.0, 1.0, 0.0, 1.0, 0.0, 1.0, 0.0, 1.0, 0.0, 1.0, 0.0, 1.0, 0.0, 1.0, 0.0, 1.0, 0.0, 1.0, 0.0, 1.0, 0.0, 1.0, 0.0, 1.0, 0.0, 1.0, 0.0, 1.0, 1.0, 1.0, 1.0, 1.0, 1.0, 1.0, 1.0, 1.0, 1.0, 1.0, 1.0, 1.0, 1.0, 1.0, 1.0, 1.0, 1.0, 1.0, 1.0, 1.0, 1.0, 1.0, 1.0, 1.0, 1.0, 1.0, 1.0, 1.0, 1.0, 1.0, 1.0, 1.0, 1.0, 1.0, 1.0, 1.0, 1.0, 1.0, 1.0, 1.0, 1.0, 1.0, 1.0, 1.0, 1.0, 1.0, 1.0, 1.0, 1.0, 1.0, 1.0, 1.0, 1.0, 1.0, 1.0, 1.0, 1.0, 1.0, 1.0, 1.0, 1.0, 1.0, 1.0, 0.1139, 1.0, 0.02845, 1.0, 0.01169, 1.0, 0.01259, 1.0, 0.04847, 1.0, 0.1035, 1.0, 0.01169, 1.0, 0.02845, 1.0, 0.1467, 1.0, 0.01834, 1.0, 0.01169, 1.0, 0.1035, 1.0, 0.0, 1.0, 0.0, 1.0, 0.01169, 1.0, 0.01834, 1.0, 0.0, 1.0, 0.01259, 1.0, 0.01169, 1.0, 0.0, 1.0, 1.0, 0.0, 1.0, 0.0, 1.0, 0.0, 1.0, 0.0, 1.0, 0.0, 1.0, 0.0, 1.0, 0.0, 1.0, 0.0, 1.0, 0.0, 1.0, 0.0, 1.0, 0.0, 1.0, 0.0, 1.0, 0.0, 1.0, 0.0, 1.0, 0.0, 1.0, 0.0, 0.25, 0.0, 0.1809, 0.0, 0.0409, 0.0, 0.1809, 0.0, 0.1809, 0.0, 0.1667, 0.0, 0.02083, 0.0, 0.0409, 0.0, 0.0409, 0.0, 0.02083, 0.0, 0.0, 0.0, 0.02083, 0.0, 0.1809, 0.0, 0.0409, 0.0, 0.02083, 0.0, 0.1667, 0.0, 1.0, 0.0, 1.0, 0.0, 1.0, 0.0, 1.0, 0.0, 1.0, 0.0, 1.0, 0.0, 1.0, 0.0, 1.0, 0.0, 1.0, 0.0, 1.0, 0.0, 1.0, 0.0, 1.0, 0.0, 1.0, 0.0, 1.0, 0.0, 1.0, 0.0, 1.0, 0.0, 0.1667, 0.1667, 0.1667, 0.5, 0.02083, 0.5, 0.02083, 0.1667, 0.1667, 0.5, 0.1667, 0.8333, 0.02083, 0.8333, 0.02083, 0.5, 0.02083, 0.5, 0.02083, 0.8333, 0.0, 0.8333, 0.0, 0.5, 0.02083, 0.1667, 0.02083, 0.5, 0.0, 0.5, 0.0, 0.1667, 0.8333, 0.0, 0.8191, 0.0, 0.9591, 0.0, 0.9792, 0.0, 0.8191, 0.0, 0.75, 0.0, 0.8191, 0.0, 0.9591, 0.0, 0.9591, 0.0, 0.8191, 0.0, 0.8333, 0.0, 0.9792, 0.0, 0.9792, 0.0, 0.9591, 0.0, 0.9792, 0.0, 1.0, 0.0, 0.8333, 1.0, 0.8308, 1.0, 0.9789, 1.0, 0.9792, 1.0, 0.8308, 1.0, 0.8134, 1.0, 0.9767, 1.0, 0.9789, 1.0, 0.9789, 1.0, 0.9767, 1.0, 1.0, 1.0, 1.0, 1.0, 0.9792, 1.0, 0.9789, 1.0, 1.0, 1.0, 1.0, 1.0, 1.0, 0.0, 1.0, 0.0, 1.0, 0.0, 1.0, 0.0, 1.0, 0.0, 1.0, 0.0, 1.0, 0.0, 1.0, 0.0, 1.0, 0.0, 1.0, 0.0, 1.0, 0.0, 1.0, 0.0, 1.0, 0.0, 1.0, 0.0, 1.0, 0.0, 1.0, 0.0, 0.1467, 1.0, 0.1642, 1.0, 0.02052, 1.0, 0.01834, 1.0, 0.1642, 1.0, 0.1667, 1.0, 0.02083, 1.0, 0.02052, 1.0, 0.02052, 1.0, 0.02083, 1.0, 0.0, 1.0, 0.0, 1.0, 0.01834, 1.0, 0.02052, 1.0, 0.0, 1.0, 0.0, 1.0, 1.0, 0.0, 1.0, 0.0, 1.0, 0.0, 1.0, 0.0, 1.0, 0.0, 1.0, 0.0, 1.0, 0.0, 1.0, 0.0, 1.0, 0.0, 1.0, 0.0, 1.0, 0.0, 1.0, 0.0, 1.0, 0.0, 1.0, 0.0, 1.0, 0.0, 1.0, 0.0, 0.88, 0.88, 0.8433, 0.5, 0.9817, 0.5, 0.9876, 0.846, 0.8433, 0.5, 0.88, 0.12, 0.9876, 0.154, 0.9817, 0.5, 0.9817, 0.5, 0.9876, 0.154, 1.0, 0.09091, 1.0, 0.5, 0.9876, 0.846, 0.9817, 0.5, 1.0, 0.5, 1.0, 0.9091, 1.0, 1.0, 0.9876, 0.9876, 0.9978, 0.9823, 1.0, 1.0, 0.9876, 0.9876, 0.88, 0.88, 0.9876, 0.846, 0.9978, 0.9823, 0.9978, 0.9823, 0.9876, 0.846, 1.0, 0.9091, 1.0, 0.9904, 1.0, 1.0, 0.9978, 0.9823, 1.0, 0.9904, 1.0, 1.0, 0.25, 1.0, 0.5, 1.0, 0.5, 1.0, 0.1809, 1.0, 0.5, 1.0, 0.75, 1.0, 0.8191, 1.0, 0.5, 1.0, 0.5, 1.0, 0.8191, 1.0, 0.8333, 1.0, 0.5, 1.0, 0.1809, 1.0, 0.5, 1.0, 0.5, 1.0, 0.1667, 1.0, 1.0, 1.0, 1.0, 1.0, 1.0, 1.0, 1.0, 1.0, 1.0, 1.0, 1.0, 1.0, 1.0, 1.0, 1.0, 1.0, 1.0, 1.0, 1.0, 1.0, 1.0, 1.0, 1.0, 1.0, 1.0, 1.0, 1.0, 1.0, 1.0, 1.0, 1.0, 1.0, 0.88, 1.0, 0.9876, 1.0, 0.9978, 1.0, 0.9876, 1.0, 0.9876, 1.0, 1.0, 1.0, 1.0, 1.0, 0.9978, 1.0, 0.9978, 1.0, 1.0, 1.0, 1.0, 1.0, 1.0, 1.0, 0.9876, 1.0, 0.9978, 1.0, 1.0, 1.0, 1.0, 1.0, 0.75, 1.0, 0.8191, 1.0, 0.9591, 1.0, 0.8191, 1.0, 0.8191, 1.0, 0.8333, 1.0, 0.9792, 1.0, 0.9591, 1.0, 0.9591, 1.0, 0.9792, 1.0, 1.0, 1.0, 0.9792, 1.0, 0.8191, 1.0, 0.9591, 1.0, 0.9792, 1.0, 0.8333, 1.0, 1.0, 1.0, 1.0, 1.0, 1.0, 1.0, 1.0, 1.0, 1.0, 1.0, 1.0, 1.0, 1.0, 1.0, 1.0, 1.0, 1.0, 1.0, 1.0, 1.0, 1.0, 1.0, 1.0, 1.0, 1.0, 1.0, 1.0, 1.0, 1.0, 1.0, 1.0, 1.0, 0.1667, 1.0, 0.1809, 1.0, 0.0409, 1.0, 0.02083, 1.0, 0.1809, 1.0, 0.25, 1.0, 0.1809, 1.0, 0.0409, 1.0, 0.0409, 1.0, 0.1809, 1.0, 0.1667, 1.0, 0.02083, 1.0, 0.02083, 1.0, 0.0409, 1.0, 0.02083, 1.0, 0.0, 1.0, 1.0, 1.0, 1.0, 1.0, 1.0, 1.0, 1.0, 1.0, 1.0, 1.0, 1.0, 1.0, 1.0, 1.0, 1.0, 1.0, 1.0, 1.0, 1.0, 1.0, 1.0, 1.0, 1.0, 1.0, 1.0, 1.0, 1.0, 1.0, 1.0, 1.0, 1.0, 1.0, 1.0, 1.0, 1.0, 1.0, 1.0, 1.0, 1.0, 1.0, 1.0, 1.0, 1.0, 1.0, 1.0, 1.0, 1.0, 1.0, 1.0, 1.0, 1.0, 1.0, 1.0, 1.0, 1.0, 1.0, 1.0, 1.0, 1.0, 1.0, 1.0, 1.0, 1.0, 1.0, 0.1667, 0.8333, 0.1667, 0.9792, 0.02083, 0.9792, 0.02083, 0.8333, 0.1667, 0.9792, 0.1667, 1.0, 0.02083, 1.0, 0.02083, 0.9792, 0.02083, 0.9792, 0.02083, 1.0, 0.0, 1.0, 0.0, 0.9792, 0.02083, 0.8333, 0.02083, 0.9792, 0.0, 0.9792, 0.0, 0.8333, 1.0, 1.0, 1.0, 1.0, 1.0, 1.0, 1.0, 1.0, 1.0, 1.0, 1.0, 1.0, 1.0, 1.0, 1.0, 1.0, 1.0, 1.0, 1.0, 1.0, 1.0, 1.0, 1.0, 1.0, 1.0, 1.0, 1.0, 1.0, 1.0, 1.0, 1.0, 1.0, 0.1667, 0.0, 0.1667, 0.02083, 0.02083, 0.02083, 0.02083, 0.0, 0.1667, 0.02083, 0.1667, 0.1667, 0.02083, 0.1667, 0.02083, 0.02083, 0.02083, 0.02083, 0.02083, 0.1667, 0.0, 0.1667, 0.0, 0.02083, 0.02083, 0.0, 0.02083, 0.02083, 0.0, 0.02083, 0.0, 0.0, 1.0, 1.0, 1.0, 1.0, 1.0, 1.0, 1.0, 1.0, 1.0, 1.0, 1.0, 1.0, 1.0, 1.0, 1.0, 1.0, 1.0, 1.0, 1.0, 1.0, 1.0, 1.0, 1.0, 1.0, 1.0, 1.0, 1.0, 1.0, 1.0, 1.0, 1.0, 1.0, 1.0, 1.0, 1.0, 1.0, 1.0, 1.0, 1.0, 1.0, 1.0, 1.0, 1.0, 1.0, 1.0, 1.0, 1.0, 1.0, 1.0, 1.0, 1.0, 1.0, 1.0, 1.0, 1.0, 1.0, 1.0, 1.0, 1.0, 1.0, 1.0, 1.0, 1.0, 1.0, 0.8134, 1.0, 0.8358, 1.0, 0.9801, 1.0, 0.9767, 1.0, 0.8358, 1.0, 0.88, 1.0, 0.9876, 1.0, 0.9801, 1.0, 0.9801, 1.0, 0.9876, 1.0, 1.0, 1.0, 1.0, 1.0, 0.9767, 1.0, 0.9801, 1.0, 1.0, 1.0, 1.0, 1.0, 1.0, 0.0, 0.9876, 0.0, 0.9978, 0.0, 1.0, 0.0, 0.9876, 0.0, 0.88, 0.0, 0.9876, 0.0, 0.9978, 0.0, 0.9978, 0.0, 0.9876, 0.0, 1.0, 0.0, 1.0, 0.0, 1.0, 0.0, 0.9978, 0.0, 1.0, 0.0, 1.0, 0.0, 0.1667, 1.0, 0.1604, 1.0, 0.01957, 1.0, 0.02083, 1.0, 0.1604, 1.0, 0.1139, 1.0, 0.01259, 1.0, 0.01957, 1.0, 0.01957, 1.0, 0.01259, 1.0, 0.0, 1.0, 0.0, 1.0, 0.02083, 1.0, 0.01957, 1.0, 0.0, 1.0, 0.0, 1.0, 0.88, 0.12, 0.9876, 0.01236, 0.9978, 0.01765, 0.9876, 0.154, 0.9876, 0.01236, 1.0, 0.0, 1.0, 0.0, 0.9978, 0.01765, 0.9978, 0.01765, 1.0, 0.0, 1.0, 0.0, 1.0, 0.009645, 0.9876, 0.154, 0.9978, 0.01765, 1.0, 0.009645, 1.0, 0.09091, 0.1667, 0.0, 0.1667, 0.0, 0.02083, 0.0, 0.02083, 0.0, 0.1667, 0.0, 0.1667, 0.0, 0.02083, 0.0, 0.02083, 0.0, 0.02083, 0.0, 0.02083, 0.0, 0.0, 0.0, 0.0, 0.0, 0.02083, 0.0, 0.02083, 0.0, 0.0, 0.0, 0.0, 0.0, 0.88, 0.0, 0.8383, 0.0, 0.9804, 0.0, 0.9876, 0.0, 0.8383, 0.0, 0.8333, 0.0, 0.9792, 0.0, 0.9804, 0.0, 0.9804, 0.0, 0.9792, 0.0, 1.0, 0.0, 1.0, 0.0, 0.9876, 0.0, 0.9804, 0.0, 1.0, 0.0, 1.0, 0.0, 0.8134, 1.0, 0.7885, 1.0, 0.9736, 1.0, 0.9767, 1.0, 0.7885, 1.0, 0.8134, 1.0, 0.9767, 1.0, 0.9736, 1.0, 0.9736, 1.0, 0.9767, 1.0, 1.0, 1.0, 1.0, 1.0, 0.9767, 1.0, 0.9736, 1.0, 1.0, 1.0, 1.0, 1.0, 1.0, 0.0, 1.0, 0.0, 1.0, 0.0, 1.0, 0.0, 1.0, 0.0, 1.0, 0.0, 1.0, 0.0, 1.0, 0.0, 1.0, 0.0, 1.0, 0.0, 1.0, 0.0, 1.0, 0.0, 1.0, 0.0, 1.0, 0.0, 1.0, 0.0, 1.0, 0.0, 0.75, 0.0, 0.5, 0.0, 0.5, 0.0, 0.8191, 0.0, 0.5, 0.0, 0.25, 0.0, 0.1809, 0.0, 0.5, 0.0, 0.5, 0.0, 0.1809, 0.0, 0.1667, 0.0, 0.5, 0.0, 0.8191, 0.0, 0.5, 0.0, 0.5, 0.0, 0.8333, 0.0, 0.0, 0.0, 0.0, 0.5, 0.5, 0.5, 0.5, 0.0, 0.0, 0.5, 0.0, 1.0, 0.5, 1.0, 0.5, 0.5, 0.5, 0.5, 0.5, 1.0, 1.0, 1.0, 1.0, 0.5, 0.5, 0.0, 0.5, 0.5, 1.0, 0.5, 1.0, 0.0, 0.0, 1.0, 0.1528, 0.9965, 0.5013, 1.0, 0.5, 1.0, 0.1528, 0.9965, 0.1667, 1.0, 0.505, 1.0, 0.5013, 1.0, 0.5013, 1.0, 0.505, 1.0, 0.88, 1.0, 0.8522, 1.0, 0.5, 1.0, 0.5013, 1.0, 0.8522, 1.0, 1.0, 1.0, 0.1667, 1.0, 0.1528, 1.0, 0.5013, 1.0, 0.505, 1.0, 0.1528, 1.0, 0.0, 1.0, 0.5, 1.0, 0.5013, 1.0, 0.5013, 1.0, 0.5, 1.0, 1.0, 1.0, 0.8522, 1.0, 0.505, 1.0, 0.5013, 1.0, 0.8522, 1.0, 0.88, 1.0, 0.0, 1.0, 0.01178, 1.0, 0.03391, 1.0, 0.0489, 1.0, 0.02199, 1.0, 0.04624, 1.0, 0.03391, 1.0, 0.01178, 1.0, 0.09781, 1.0, 0.0489, 1.0, 0.03391, 1.0, 0.04624, 1.0, 0.0, 1.0, 0.1528, 1.0, 0.5, 1.0, 0.5, 1.0, 0.1528, 1.0, 0.1667, 1.0, 0.5, 1.0, 0.5, 1.0, 0.5, 1.0, 0.5, 1.0, 0.8333, 1.0, 0.8472, 1.0, 0.5, 1.0, 0.5, 1.0, 0.8472, 1.0, 1.0, 1.0, 0.1667, 1.0, 0.1809, 1.0, 0.5, 1.0, 0.5, 1.0, 0.1809, 1.0, 0.25, 1.0, 0.5, 1.0, 0.5, 1.0, 0.5, 1.0, 0.5, 1.0, 0.75, 1.0, 0.8191, 1.0, 0.5, 1.0, 0.5, 1.0, 0.8191, 1.0, 0.8333, 1.0, 1.0, 0.0, 0.8522, 0.0, 0.5013, 0.0, 0.5, 0.0, 0.8522, 0.0, 0.88, 0.0, 0.505, 0.0, 0.5013, 0.0, 0.5013, 0.0, 0.505, 0.0, 0.1667, 0.0, 0.1528, 0.003472, 0.5, 0.0, 0.5013, 0.0, 0.1528, 0.003472, 0.0, 0.0, 0.88, 0.0, 0.8383, 0.0, 0.5013, 0.0, 0.505, 0.0, 0.8383, 0.0, 0.8333, 0.0, 0.5, 0.0, 0.5013, 0.0, 0.5013, 0.0, 0.5, 0.0, 0.1667, 0.0, 0.1667, 0.0, 0.505, 0.0, 0.5013, 0.0, 0.1667, 0.0, 0.1667, 0.0, 0.8333, 0.0, 0.8191, 0.0, 0.5, 0.0, 0.5, 0.0, 0.8191, 0.0, 0.75, 0.0, 0.5, 0.0, 0.5, 0.0, 0.5, 0.0, 0.5, 0.0, 0.25, 0.0, 0.1809, 0.0, 0.5, 0.0, 0.5, 0.0, 0.1809, 0.0, 0.1667, 0.0, 0.0, 0.1667, 0.0, 0.5, 0.0, 0.5, 0.003472, 0.1528, 0.0, 0.5, 0.0, 0.8333, 0.003472, 0.8472, 0.0, 0.5, 0.0, 0.5, 0.003472, 0.8472, 0.0, 1.0, 0.0, 0.5, 0.003472, 0.1528, 0.0, 0.5, 0.0, 0.5, 0.0, 0.0, 0.0, 1.0, 0.0, 1.0, 0.01736, 1.0, 0.003723, 1.0, 0.0, 1.0, 0.0, 1.0, 0.02083, 1.0, 0.01736, 1.0, 0.01736, 1.0, 0.02083, 1.0, 0.1667, 1.0, 0.1528, 1.0, 0.003723, 1.0, 0.01736, 1.0, 0.1528, 1.0, 0.0, 1.0, 1.0, 1.0, 1.0, 1.0, 0.9839, 1.0, 0.9965, 1.0, 1.0, 1.0, 1.0, 1.0, 0.9876, 1.0, 0.9839, 1.0, 0.9839, 1.0, 0.9876, 1.0, 0.88, 1.0, 0.8522, 1.0, 0.9965, 1.0, 0.9839, 1.0, 0.8522, 1.0, 1.0, 1.0, 0.0, 0.0, 0.0, 0.0, 0.02083, 0.0, 0.02083, 0.0, 0.0, 0.0, 0.0, 0.0, 0.02083, 0.0, 0.02083, 0.0, 0.02083, 0.0, 0.02083, 0.0, 0.1667, 0.0, 0.1667, 0.0, 0.02083, 0.0, 0.02083, 0.0, 0.1667, 0.0, 0.1667, 0.0, 0.1667, 1.0, 0.5, 1.0, 0.5, 1.0, 0.1809, 1.0, 0.5, 1.0, 0.8333, 1.0, 0.8191, 1.0, 0.5, 1.0, 0.5, 1.0, 0.8191, 1.0, 0.75, 1.0, 0.5, 1.0, 0.1809, 1.0, 0.5, 1.0, 0.5, 1.0, 0.25, 1.0, 0.0, 1.0, 0.0, 1.0, 0.01736, 1.0, 0.02083, 1.0, 0.0, 1.0, 0.0, 1.0, 0.003699, 1.0, 0.01736, 1.0, 0.01736, 1.0, 0.003699, 1.0, 0.0, 1.0, 0.1528, 1.0, 0.02083, 1.0, 0.01736, 1.0, 0.1528, 1.0, 0.1667, 1.0, 1.0, 0.0, 1.0, 0.0, 0.9804, 0.0, 0.9876, 0.0, 1.0, 0.0, 1.0, 0.0, 0.9792, 0.0, 0.9804, 0.0, 0.9804, 0.0, 0.9792, 0.0, 0.8333, 0.0, 0.8383, 0.0, 0.9876, 0.0, 0.9804, 0.0, 0.8383, 0.0, 0.88, 0.0, 1.0, 0.9091, 1.0, 0.5, 1.0, 0.5, 1.0, 0.8549, 1.0, 0.5, 1.0, 0.09091, 1.0, 0.1451, 1.0, 0.5, 1.0, 0.5, 1.0, 0.1451, 1.0, 0.0, 1.0, 0.5, 1.0, 0.8549, 1.0, 0.5, 1.0, 0.5, 1.0, 1.0, 0.8333, 1.0, 0.9792, 1.0, 0.9591, 1.0, 0.8191, 1.0, 0.9792, 1.0, 1.0, 1.0, 0.9792, 1.0, 0.9591, 1.0, 0.9591, 1.0, 0.9792, 1.0, 0.8333, 1.0, 0.8191, 1.0, 0.8191, 1.0, 0.9591, 1.0, 0.8191, 1.0, 0.75, 1.0, 0.8333, 0.0, 0.5, 0.0, 0.5, 0.0, 0.8191, 0.0, 0.5, 0.0, 0.1667, 0.0, 0.1809, 0.0, 0.5, 0.0, 0.5, 0.0, 0.1809, 0.0, 0.25, 0.0, 0.5, 0.0, 0.8191, 0.0, 0.5, 0.0, 0.5, 0.0, 0.75, 0.0, 0.0, 1.0, 0.02083, 1.0, 0.0409, 1.0, 0.02083, 1.0, 0.02083, 1.0, 0.1667, 1.0, 0.1809, 1.0, 0.0409, 1.0, 0.0409, 1.0, 0.1809, 1.0, 0.25, 1.0, 0.1809, 1.0, 0.02083, 1.0, 0.0409, 1.0, 0.1809, 1.0, 0.1667, 1.0, 1.0, 0.0, 1.0, 0.0, 1.0, 0.0, 1.0, 0.0, 1.0, 0.0, 1.0, 0.0, 1.0, 0.0, 1.0, 0.0, 1.0, 0.0, 1.0, 0.0, 1.0, 0.0, 1.0, 0.0, 1.0, 0.0, 1.0, 0.0, 1.0, 0.0, 1.0, 0.0, 0.88, 0.0, 0.8522, 0.0, 0.9839, 0.0, 0.9876, 0.0, 0.8522, 0.0, 1.0, 0.0, 0.9965, 0.003472, 0.9839, 0.0, 0.9839, 0.0, 0.9965, 0.003472, 1.0, 0.0, 1.0, 0.0, 0.9876, 0.0, 0.9839, 0.0, 1.0, 0.0, 1.0, 0.0, 1.0, 0.09091, 1.0, 0.006173, 1.0, 0.001543, 1.0, 0.009645, 1.0, 0.006173, 1.0, 0.0, 1.0, 0.0, 1.0, 0.001543, 1.0, 0.001543, 1.0, 0.0, 1.0, 0.0, 1.0, 0.0, 1.0, 0.009645, 1.0, 0.001543, 1.0, 0.0, 1.0, 0.0, 1.0, 0.0, 1.0, 0.1451, 1.0, 0.01543, 0.9965, 0.003472, 1.0, 0.1451, 1.0, 0.09091, 1.0, 0.009645, 1.0, 0.01543, 1.0, 0.01543, 1.0, 0.009645, 1.0, 0.0, 1.0, 0.0, 0.9965, 0.003472, 1.0, 0.01543, 1.0, 0.0, 1.0, 0.0, 1.0, 0.0, 1.0, 0.0, 1.0, 0.0, 1.0, 0.0, 1.0, 0.0, 1.0, 0.0, 1.0, 0.0, 1.0, 0.0, 1.0, 0.0, 1.0, 0.0, 1.0, 0.0, 1.0, 0.0, 1.0, 0.0, 1.0, 0.0, 1.0, 0.0, 1.0, 0.0, 1.0, 0.0, 1.0, 0.0, 1.0, 0.0, 1.0, 0.0, 1.0, 0.0, 1.0, 0.0, 1.0, 0.0, 1.0, 0.0, 1.0, 0.0, 1.0, 0.0, 1.0, 0.0, 1.0, 0.0, 1.0, 0.0, 1.0, 0.0, 1.0, 0.0, 1.0, 0.0, 1.0, 0.0, 1.0, 0.0, 1.0, 0.0, 1.0, 0.0, 1.0, 0.0, 1.0, 0.0, 1.0, 0.0, 1.0, 0.0, 1.0, 0.0, 1.0, 0.0, 1.0, 0.0, 1.0, 0.0, 1.0, 0.0, 1.0, 0.0, 1.0, 0.0, 1.0, 0.0, 1.0, 0.0, 1.0, 0.0, 1.0, 0.0, 1.0, 0.0, 1.0, 0.0, 1.0, 0.0, 1.0, 0.0, 1.0, 0.0, 1.0, 0.0, 1.0, 0.0, 1.0, 0.0, 1.0, 0.0, 1.0, 0.0, 1.0, 0.0, 1.0, 0.0, 1.0, 0.0, 1.0, 0.0, 1.0, 0.0, 1.0, 0.0, 1.0, 0.0, 1.0, 0.0, 1.0, 0.0, 1.0, 0.0, 1.0, 0.0, 1.0, 0.0, 1.0, 0.0, 1.0, 0.0, 1.0, 0.0, 1.0, 0.0, 1.0, 0.0, 1.0, 0.0, 1.0, 0.0, 1.0, 0.0, 1.0, 0.0, 1.0, 0.0, 1.0, 0.0, 1.0, 0.0, 1.0, 0.0, 1.0, 0.0, 1.0, 0.0, 1.0, 0.0, 1.0, 0.0, 1.0, 0.0, 1.0, 0.0, 1.0, 0.0, 1.0, 0.0, 1.0, 0.0, 1.0, 0.0, 1.0, 0.0, 1.0, 0.0, 1.0, 0.0, 1.0, 0.0, 1.0, 0.0, 1.0, 0.0, 1.0, 0.0, 1.0, 0.0, 1.0, 0.0, 1.0, 0.0, 1.0, 0.0, 1.0, 0.0, 1.0, 0.0, 1.0, 0.0, 1.0, 0.0, 1.0, 0.0, 1.0, 0.0, 1.0, 0.0, 1.0, 0.0, 1.0, 0.0, 1.0, 0.0, 1.0, 0.0, 1.0, 0.0, 1.0, 0.0, 1.0, 0.0, 1.0, 0.0, 1.0, 0.0, 1.0, 0.0, 1.0, 0.0, 1.0, 0.0, 1.0, 0.0, 1.0, 0.0, 1.0, 1.0, 1.0, 1.0, 1.0, 1.0, 1.0, 1.0, 1.0, 1.0, 1.0, 1.0, 1.0, 1.0, 1.0, 1.0, 1.0, 1.0, 1.0, 1.0, 1.0, 1.0, 1.0, 1.0, 1.0, 1.0, 1.0, 1.0, 1.0, 1.0, 1.0, 1.0, 1.0, 1.0, 0.8522, 1.0, 0.9839, 1.0, 0.9965, 0.9965, 0.8522, 1.0, 0.88, 1.0, 0.9876, 1.0, 0.9839, 1.0, 0.9839, 1.0, 0.9876, 1.0, 1.0, 1.0, 1.0, 1.0, 0.9965, 0.9965, 0.9839, 1.0, 1.0, 1.0, 1.0, 1.0, 1.0, 1.0, 1.0, 0.9938, 1.0, 0.9985, 1.0, 1.0, 1.0, 0.9938, 1.0, 0.9091, 1.0, 0.9904, 1.0, 0.9985, 1.0, 0.9985, 1.0, 0.9904, 1.0, 1.0, 1.0, 1.0, 1.0, 1.0, 1.0, 0.9985, 1.0, 1.0, 1.0, 1.0, 1.0, 0.9091, 1.0, 0.8549, 1.0, 0.9846, 1.0, 0.9904, 1.0, 0.8549, 1.0, 1.0, 0.9965, 0.9965, 1.0, 0.9846, 1.0, 0.9846, 0.9965, 0.9965, 1.0, 1.0, 1.0, 1.0, 1.0, 0.9904, 1.0, 0.9846, 1.0, 1.0, 1.0, 1.0, 1.0, 1.0, 1.0, 1.0, 1.0, 1.0, 1.0, 1.0, 1.0, 1.0, 1.0, 1.0, 1.0, 1.0, 1.0, 1.0, 1.0, 1.0, 1.0, 1.0, 1.0, 1.0, 1.0, 1.0, 1.0, 1.0, 1.0, 1.0, 1.0, 1.0, 1.0, 1.0, 1.0, 1.0, 1.0, 1.0, 1.0, 1.0, 1.0, 1.0, 1.0, 1.0, 1.0, 1.0, 1.0, 1.0, 1.0, 1.0, 1.0, 1.0, 1.0, 1.0, 1.0, 1.0, 1.0, 1.0, 1.0, 1.0, 1.0, 1.0, 1.0, 1.0, 1.0, 1.0, 1.0, 1.0, 1.0, 1.0, 1.0, 1.0, 1.0, 1.0, 1.0, 1.0, 1.0, 1.0, 1.0, 1.0, 1.0, 1.0, 1.0, 1.0, 1.0, 1.0, 1.0, 1.0, 1.0, 1.0, 1.0, 1.0, 1.0, 1.0, 1.0, 1.0, 1.0, 1.0, 1.0, 1.0, 1.0, 1.0, 1.0, 1.0, 1.0, 1.0, 1.0, 1.0, 1.0, 1.0, 1.0, 1.0, 1.0, 1.0, 1.0, 1.0, 1.0, 1.0, 1.0, 1.0, 1.0, 1.0, 1.0, 1.0, 1.0, 1.0, 1.0, 1.0, 1.0, 1.0, 0.07841, 1.0, 0.05792, 1.0, 0.06871, 1.0, 0.08742, 1.0, 0.0458, 1.0, 0.06078, 1.0, 0.06871, 1.0, 0.05792, 1.0, 0.08191, 1.0, 0.08742, 1.0, 0.06871, 1.0, 0.06078, 1.0, 0.09781, 1.0, 0.04624, 1.0, 0.05174, 1.0, 0.08349, 1.0, 0.04624, 1.0, 0.02199, 1.0, 0.03497, 1.0, 0.05174, 1.0, 0.05174, 1.0, 0.03497, 1.0, 0.0458, 1.0, 0.05792, 1.0, 0.08349, 1.0, 0.05174, 1.0, 0.05792, 1.0, 0.07841, 1.0, 0.1083, 1.0, 0.05087, 1.0, 0.03748, 1.0, 0.05415, 1.0, 0.02199, 1.0, 0.01281, 1.0, 0.03748, 1.0, 0.05087, 1.0, 0.0, 1.0, 0.05415, 1.0, 0.03748, 1.0, 0.01281, 1.0, 0.0, 1.0, 0.5, 1.0, 0.3677, 1.0, 0.05415, 1.0, 1.0, 1.0, 1.0, 1.0, 0.3677, 1.0, 0.5, 1.0, 1.0, 1.0, 0.5, 1.0, 0.3677, 1.0, 1.0, 1.0, 0.0, 1.0, 0.0489, 1.0, 0.3677, 1.0, 0.5, 1.0, 0.09781, 1.0, 0.1031, 1.0, 0.3677, 1.0, 0.0489, 1.0, 0.1083, 1.0, 0.05415, 1.0, 0.3677, 1.0, 0.1031, 1.0, 0.1083, 1.0, 0.1031, 1.0, 0.09807, 1.0, 0.08885, 1.0, 0.1031, 1.0, 0.09781, 1.0, 0.08349, 1.0, 0.09807, 1.0, 0.09807, 1.0, 0.08349, 1.0, 0.07841, 1.0, 0.08742, 1.0, 0.08885, 1.0, 0.09807, 1.0, 0.08742, 1.0, 0.08191, 1.0, 0.02199, 1.0, 0.05087, 1.0, 0.05618, 1.0, 0.03497, 1.0, 0.05087, 1.0, 0.1083, 1.0, 0.08885, 1.0, 0.05618, 1.0, 0.05618, 1.0, 0.08885, 1.0, 0.08191, 1.0, 0.06078, 1.0, 0.03497, 1.0, 0.05618, 1.0, 0.06078, 1.0, 0.0458, 1.0, 0.0542, 1.0, 0.07086, 1.0, 0.0813, 1.0, 0.0696, 1.0, 0.09562, 1.0, 0.1034, 1.0, 0.0813, 1.0, 0.07086, 1.0, 0.09408, 1.0, 0.0696, 1.0, 0.0813, 1.0, 0.1034, 1.0, 0.1156, 1.0, 0.1642, 1.0, 0.1213, 1.0, 0.1031, 1.0, 0.1642, 1.0, 0.134, 1.0, 0.1045, 1.0, 0.1213, 1.0, 0.1213, 1.0, 0.1045, 1.0, 0.09408, 1.0, 0.1034, 1.0, 0.1031, 1.0, 0.1213, 1.0, 0.1034, 1.0, 0.09562, 1.0, 0.134, 1.0, 0.1642, 1.0, 0.3196, 1.0, 0.1255, 1.0, 0.1156, 1.0, 0.1347, 1.0, 0.3196, 1.0, 0.1642, 1.0, 0.1139, 1.0, 0.4525, 1.0, 0.3196, 1.0, 0.1347, 1.0, 0.8134, 1.0, 0.7885, 1.0, 0.3196, 1.0, 0.4525, 1.0, 0.8134, 1.0, 0.4551, 1.0, 0.3196, 1.0, 0.7885, 1.0, 0.1467, 1.0, 0.1035, 1.0, 0.3196, 1.0, 0.4551, 1.0, 0.04847, 1.0, 0.1255, 1.0, 0.3196, 1.0, 0.1035, 1.0, 0.134, 1.0, 0.1255, 1.0, 0.07108, 1.0, 0.1045, 1.0, 0.1255, 1.0, 0.04847, 1.0, 0.04458, 1.0, 0.07108, 1.0, 0.07108, 1.0, 0.04458, 1.0, 0.0542, 1.0, 0.0696, 1.0, 0.1045, 1.0, 0.07108, 1.0, 0.0696, 1.0, 0.09408, 1.0, 0.04847, 1.0, 0.05996, 1.0, 0.06479, 1.0, 0.04458, 1.0, 0.05996, 1.0, 0.1156, 1.0, 0.1031, 1.0, 0.06479, 1.0, 0.06479, 1.0, 0.1031, 1.0, 0.09562, 1.0, 0.07086, 1.0, 0.04458, 1.0, 0.06479, 1.0, 0.07086, 1.0, 0.0542, 1.0])
me_plane_001.materials.append(mat_marron)
me_plane_001.materials.append(mat_nariz)
me_plane_001.use_paint_bone_selection = False
me_plane_001.use_paint_mask = True
me_plane_001.update()
me_cube_002 = bpy.data.meshes.new('Cube.002')
me_cube_002.from_pydata([(-0.5, -0.5, -0.5), (-0.5, -0.5, 0.5), (-0.76, 1.032, -0.93), (-0.6667, 1.044, 0.6667), (0.5, -0.5, -0.5), (0.5, -0.5, 0.5), (0.76, 1.032, -0.93), (0.6667, 1.044, 0.6667), (-0.5, 2.699, 0.5), (-0.6667, 2.887, -0.9027), (0.6667, 2.887, -0.9027), (0.5, 2.699, 0.5), (0.5, 1.566, -2.062), (-0.5, 1.566, -2.062), (0.5, 2.699, -2.062), (-0.5, 2.699, -2.062), (-0.6481, 0.0596, -0.6656), (-0.6096, -0.6096, -1.863e-09), (-0.6381, 0.06879, 0.6381), (-0.9336, 1.043, -0.02751), (-4.657e-09, 0.7427, -1.172), (0.0, 1.044, 0.9167), (0.9336, 1.043, -0.02751), (0.6481, 0.0596, -0.6656), (0.6381, 0.06879, 0.6381), (0.6096, -0.6096, -2.794e-09), (-1.211e-08, -0.6096, -0.6096), (-9.313e-10, -0.6096, 0.6096), (-0.6381, 2.855, -0.05111), (0.0, 3.171, -0.9027), (-1.863e-09, 2.823, 0.6096), (0.6381, 2.855, -0.05111), (0.6381, 2.066, 0.6381), (-0.6381, 2.066, 0.6381), (-0.9336, 2.096, -0.9056), (0.9336, 2.096, -0.9056), (-1.863e-09, 1.442, -2.14), (1.304e-08, 2.823, -2.14), (-0.6096, 2.132, -2.14), (0.6096, 2.132, -2.14), (0.6481, 1.374, -1.661), (0.6381, 2.855, -1.651), (-0.6481, 1.374, -1.661), (-0.6381, 2.855, -1.651), (-0.8806, 0.05766, -0.005647), (-1.863e-09, 2.079, 0.8781), (0.8806, 0.05766, -0.005647), (-9.313e-09, -0.8395, 4.657e-09), (-1.49e-08, 0.02587, -0.9091), (-4.657e-09, 0.05799, 0.8781), (1.863e-09, 3.127, -0.04031), (-0.9138, 2.084, -0.03564), (0.9138, 2.084, -0.03564), (0.8806, 2.125, -1.66), (0.0, 2.132, -2.303), (0.0, 1.096, -1.688), (1.863e-09, 3.127, -1.659), (-0.8806, 2.125, -1.66)], [], [(0, 17, 44, 16), (17, 1, 18, 44), (44, 18, 3, 19), (16, 44, 19, 2), (3, 21, 45, 33), (21, 7, 32, 45), (45, 32, 11, 30), (33, 45, 30, 8), (6, 22, 46, 23), (22, 7, 24, 46), (46, 24, 5, 25), (23, 46, 25, 4), (4, 25, 47, 26), (25, 5, 27, 47), (47, 27, 1, 17), (26, 47, 17, 0), (2, 20, 48, 16), (20, 6, 23, 48), (48, 23, 4, 26), (16, 48, 26, 0), (7, 21, 49, 24), (21, 3, 18, 49), (49, 18, 1, 27), (24, 49, 27, 5), (9, 28, 50, 29), (28, 8, 30, 50), (50, 30, 11, 31), (29, 50, 31, 10), (2, 19, 51, 34), (19, 3, 33, 51), (51, 33, 8, 28), (34, 51, 28, 9), (7, 22, 52, 32), (22, 6, 35, 52), (52, 35, 10, 31), (32, 52, 31, 11), (10, 35, 53, 41), (35, 6, 40, 53), (53, 40, 12, 39), (41, 53, 39, 14), (12, 36, 54, 39), (36, 13, 38, 54), (54, 38, 15, 37), (39, 54, 37, 14), (6, 20, 55, 40), (20, 2, 42, 55), (55, 42, 13, 36), (40, 55, 36, 12), (9, 29, 56, 43), (29, 10, 41, 56), (56, 41, 14, 37), (43, 56, 37, 15), (2, 34, 57, 42), (34, 9, 43, 57), (57, 43, 15, 38), (42, 57, 38, 13)])
_uv = me_cube_002.uv_layers.new(name='UVMap')
_uv.uv.foreach_set('vector', [0.375, 0.0, 0.5, 0.0, 0.5, 0.1215, 0.375, 0.125, 0.5, 0.0, 0.625, 0.0, 0.625, 0.125, 0.5, 0.1215, 0.5, 0.1215, 0.625, 0.125, 0.625, 0.25, 0.5009, 0.2153, 0.375, 0.125, 0.5, 0.1215, 0.5009, 0.2153, 0.375, 0.25, 0.875, 0.5, 0.75, 0.5382, 0.75, 0.5043, 0.875, 0.5, 0.75, 0.5382, 0.625, 0.5417, 0.625, 0.5043, 0.75, 0.5043, 0.75, 0.5043, 0.625, 0.5043, 0.625, 0.5, 0.75, 0.5, 0.875, 0.5, 0.75, 0.5043, 0.75, 0.5, 0.875, 0.5, 0.375, 0.53, 0.5009, 0.5404, 0.5, 0.6299, 0.375, 0.629, 0.5009, 0.5404, 0.625, 0.5417, 0.625, 0.6302, 0.5, 0.6299, 0.5, 0.6299, 0.625, 0.6302, 0.625, 0.75, 0.5, 0.75, 0.375, 0.629, 0.5, 0.6299, 0.5, 0.75, 0.375, 0.75, 0.375, 0.75, 0.5, 0.75, 0.5, 0.875, 0.375, 0.875, 0.5, 0.75, 0.625, 0.75, 0.625, 0.875, 0.5, 0.875, 0.5, 0.875, 0.625, 0.875, 0.625, 1.0, 0.5, 1.0, 0.375, 0.875, 0.5, 0.875, 0.5, 1.0, 0.375, 1.0, 0.125, 0.5, 0.2491, 0.5369, 0.25, 0.629, 0.125, 0.625, 0.2491, 0.5369, 0.375, 0.53, 0.375, 0.629, 0.25, 0.629, 0.25, 0.629, 0.375, 0.629, 0.375, 0.75, 0.25, 0.75, 0.125, 0.625, 0.25, 0.629, 0.25, 0.75, 0.125, 0.75, 0.625, 0.5417, 0.75, 0.5382, 0.75, 0.6293, 0.625, 0.6302, 0.75, 0.5382, 0.875, 0.5, 0.875, 0.625, 0.75, 0.6293, 0.75, 0.6293, 0.875, 0.625, 0.875, 0.75, 0.75, 0.75, 0.625, 0.6302, 0.75, 0.6293, 0.75, 0.75, 0.625, 0.75, 0.4167, 0.2917, 0.5052, 0.2882, 0.5052, 0.375, 0.4167, 0.375, 0.5052, 0.2882, 0.625, 0.25, 0.625, 0.375, 0.5052, 0.375, 0.5052, 0.375, 0.625, 0.375, 0.625, 0.5, 0.5052, 0.4618, 0.4167, 0.375, 0.5052, 0.375, 0.5052, 0.4618, 0.4167, 0.4583, 0.375, 0.25, 0.5009, 0.2153, 0.5043, 0.2509, 0.4132, 0.2543, 0.5009, 0.2153, 0.625, 0.25, 0.625, 0.25, 0.5043, 0.2509, 0.5043, 0.2509, 0.625, 0.25, 0.625, 0.25, 0.5052, 0.2882, 0.4132, 0.2543, 0.5043, 0.2509, 0.5052, 0.2882, 0.4167, 0.2917, 0.625, 0.5417, 0.5009, 0.5404, 0.5043, 0.5006, 0.625, 0.5043, 0.5009, 0.5404, 0.375, 0.53, 0.4123, 0.4979, 0.5043, 0.5006, 0.5043, 0.5006, 0.4123, 0.4979, 0.4167, 0.4583, 0.5052, 0.4618, 0.625, 0.5043, 0.5043, 0.5006, 0.5052, 0.4618, 0.625, 0.5, 0.4167, 0.4583, 0.4123, 0.4979, 0.3709, 0.4962, 0.3793, 0.4618, 0.4123, 0.4979, 0.375, 0.53, 0.3341, 0.5031, 0.3709, 0.4962, 0.3709, 0.4962, 0.3341, 0.5031, 0.3125, 0.5, 0.3332, 0.4991, 0.3793, 0.4618, 0.3709, 0.4962, 0.3332, 0.4991, 0.375, 0.5, 0.3125, 0.5, 0.2421, 0.5, 0.245, 0.5, 0.3332, 0.4991, 0.2421, 0.5, 0.125, 0.5, 0.125, 0.5, 0.245, 0.5, 0.245, 0.5, 0.125, 0.5, 0.125, 0.5, 0.25, 0.5, 0.3332, 0.4991, 0.245, 0.5, 0.25, 0.5, 0.375, 0.5, 0.375, 0.53, 0.2491, 0.5369, 0.245, 0.504, 0.3341, 0.5031, 0.2491, 0.5369, 0.125, 0.5, 0.125, 0.5, 0.245, 0.504, 0.245, 0.504, 0.125, 0.5, 0.125, 0.5, 0.2421, 0.5, 0.3341, 0.5031, 0.245, 0.504, 0.2421, 0.5, 0.3125, 0.5, 0.4167, 0.2917, 0.4167, 0.375, 0.3802, 0.375, 0.3802, 0.2882, 0.4167, 0.375, 0.4167, 0.4583, 0.3793, 0.4618, 0.3802, 0.375, 0.3802, 0.375, 0.3793, 0.4618, 0.375, 0.5, 0.375, 0.375, 0.3802, 0.2882, 0.3802, 0.375, 0.375, 0.375, 0.375, 0.25, 0.375, 0.25, 0.4132, 0.2543, 0.3793, 0.2543, 0.375, 0.25, 0.4132, 0.2543, 0.4167, 0.2917, 0.3802, 0.2882, 0.3793, 0.2543, 0.3793, 0.2543, 0.3802, 0.2882, 0.375, 0.25, 0.375, 0.25, 0.375, 0.25, 0.3793, 0.2543, 0.375, 0.25, 0.375, 0.25])
me_cube_002.materials.append(mat_negro)
me_cube_002.update()
me_cube_003 = bpy.data.meshes.new('Cube.003')
me_cube_003.from_pydata([(-0.5, -0.5, -0.5), (-0.5, -0.5, 0.5), (-0.76, 1.032, -0.93), (-0.6667, 1.044, 0.6667), (0.5, -0.5, -0.5), (0.5, -0.5, 0.5), (0.76, 1.032, -0.93), (0.6667, 1.044, 0.6667), (-0.5, 2.699, 0.5), (-0.6667, 2.887, -0.9027), (0.6667, 2.887, -0.9027), (0.5, 2.699, 0.5), (0.5, 1.566, -2.062), (-0.5, 1.566, -2.062), (0.5, 2.699, -2.062), (-0.5, 2.699, -2.062), (-0.6481, 0.0596, -0.6656), (-0.6096, -0.6096, -1.863e-09), (-0.6381, 0.06879, 0.6381), (-0.9336, 1.043, -0.02751), (-4.657e-09, 0.7427, -1.172), (0.0, 1.044, 0.9167), (0.9336, 1.043, -0.02751), (0.6481, 0.0596, -0.6656), (0.6381, 0.06879, 0.6381), (0.6096, -0.6096, -2.794e-09), (-1.211e-08, -0.6096, -0.6096), (-9.313e-10, -0.6096, 0.6096), (-0.6381, 2.855, -0.05111), (0.0, 3.171, -0.9027), (-1.863e-09, 2.823, 0.6096), (0.6381, 2.855, -0.05111), (0.6381, 2.066, 0.6381), (-0.6381, 2.066, 0.6381), (-0.9336, 2.096, -0.9056), (0.9336, 2.096, -0.9056), (-1.863e-09, 1.442, -2.14), (1.304e-08, 2.823, -2.14), (-0.6096, 2.132, -2.14), (0.6096, 2.132, -2.14), (0.6481, 1.374, -1.661), (0.6381, 2.855, -1.651), (-0.6481, 1.374, -1.661), (-0.6381, 2.855, -1.651), (-0.8806, 0.05766, -0.005647), (-1.863e-09, 2.079, 0.8781), (0.8806, 0.05766, -0.005647), (-9.313e-09, -0.8395, 4.657e-09), (-1.49e-08, 0.02587, -0.9091), (-4.657e-09, 0.05799, 0.8781), (1.863e-09, 3.127, -0.04031), (-0.9138, 2.084, -0.03564), (0.9138, 2.084, -0.03564), (0.8806, 2.125, -1.66), (0.0, 2.132, -2.303), (0.0, 1.096, -1.688), (1.863e-09, 3.127, -1.659), (-0.8806, 2.125, -1.66)], [], [(0, 17, 44, 16), (17, 1, 18, 44), (44, 18, 3, 19), (16, 44, 19, 2), (3, 21, 45, 33), (21, 7, 32, 45), (45, 32, 11, 30), (33, 45, 30, 8), (6, 22, 46, 23), (22, 7, 24, 46), (46, 24, 5, 25), (23, 46, 25, 4), (4, 25, 47, 26), (25, 5, 27, 47), (47, 27, 1, 17), (26, 47, 17, 0), (2, 20, 48, 16), (20, 6, 23, 48), (48, 23, 4, 26), (16, 48, 26, 0), (7, 21, 49, 24), (21, 3, 18, 49), (49, 18, 1, 27), (24, 49, 27, 5), (9, 28, 50, 29), (28, 8, 30, 50), (50, 30, 11, 31), (29, 50, 31, 10), (2, 19, 51, 34), (19, 3, 33, 51), (51, 33, 8, 28), (34, 51, 28, 9), (7, 22, 52, 32), (22, 6, 35, 52), (52, 35, 10, 31), (32, 52, 31, 11), (10, 35, 53, 41), (35, 6, 40, 53), (53, 40, 12, 39), (41, 53, 39, 14), (12, 36, 54, 39), (36, 13, 38, 54), (54, 38, 15, 37), (39, 54, 37, 14), (6, 20, 55, 40), (20, 2, 42, 55), (55, 42, 13, 36), (40, 55, 36, 12), (9, 29, 56, 43), (29, 10, 41, 56), (56, 41, 14, 37), (43, 56, 37, 15), (2, 34, 57, 42), (34, 9, 43, 57), (57, 43, 15, 38), (42, 57, 38, 13)])
_uv = me_cube_003.uv_layers.new(name='UVMap')
_uv.uv.foreach_set('vector', [0.375, 0.0, 0.5, 0.0, 0.5, 0.1215, 0.375, 0.125, 0.5, 0.0, 0.625, 0.0, 0.625, 0.125, 0.5, 0.1215, 0.5, 0.1215, 0.625, 0.125, 0.625, 0.25, 0.5009, 0.2153, 0.375, 0.125, 0.5, 0.1215, 0.5009, 0.2153, 0.375, 0.25, 0.875, 0.5, 0.75, 0.5382, 0.75, 0.5043, 0.875, 0.5, 0.75, 0.5382, 0.625, 0.5417, 0.625, 0.5043, 0.75, 0.5043, 0.75, 0.5043, 0.625, 0.5043, 0.625, 0.5, 0.75, 0.5, 0.875, 0.5, 0.75, 0.5043, 0.75, 0.5, 0.875, 0.5, 0.375, 0.53, 0.5009, 0.5404, 0.5, 0.6299, 0.375, 0.629, 0.5009, 0.5404, 0.625, 0.5417, 0.625, 0.6302, 0.5, 0.6299, 0.5, 0.6299, 0.625, 0.6302, 0.625, 0.75, 0.5, 0.75, 0.375, 0.629, 0.5, 0.6299, 0.5, 0.75, 0.375, 0.75, 0.375, 0.75, 0.5, 0.75, 0.5, 0.875, 0.375, 0.875, 0.5, 0.75, 0.625, 0.75, 0.625, 0.875, 0.5, 0.875, 0.5, 0.875, 0.625, 0.875, 0.625, 1.0, 0.5, 1.0, 0.375, 0.875, 0.5, 0.875, 0.5, 1.0, 0.375, 1.0, 0.125, 0.5, 0.2491, 0.5369, 0.25, 0.629, 0.125, 0.625, 0.2491, 0.5369, 0.375, 0.53, 0.375, 0.629, 0.25, 0.629, 0.25, 0.629, 0.375, 0.629, 0.375, 0.75, 0.25, 0.75, 0.125, 0.625, 0.25, 0.629, 0.25, 0.75, 0.125, 0.75, 0.625, 0.5417, 0.75, 0.5382, 0.75, 0.6293, 0.625, 0.6302, 0.75, 0.5382, 0.875, 0.5, 0.875, 0.625, 0.75, 0.6293, 0.75, 0.6293, 0.875, 0.625, 0.875, 0.75, 0.75, 0.75, 0.625, 0.6302, 0.75, 0.6293, 0.75, 0.75, 0.625, 0.75, 0.4167, 0.2917, 0.5052, 0.2882, 0.5052, 0.375, 0.4167, 0.375, 0.5052, 0.2882, 0.625, 0.25, 0.625, 0.375, 0.5052, 0.375, 0.5052, 0.375, 0.625, 0.375, 0.625, 0.5, 0.5052, 0.4618, 0.4167, 0.375, 0.5052, 0.375, 0.5052, 0.4618, 0.4167, 0.4583, 0.375, 0.25, 0.5009, 0.2153, 0.5043, 0.2509, 0.4132, 0.2543, 0.5009, 0.2153, 0.625, 0.25, 0.625, 0.25, 0.5043, 0.2509, 0.5043, 0.2509, 0.625, 0.25, 0.625, 0.25, 0.5052, 0.2882, 0.4132, 0.2543, 0.5043, 0.2509, 0.5052, 0.2882, 0.4167, 0.2917, 0.625, 0.5417, 0.5009, 0.5404, 0.5043, 0.5006, 0.625, 0.5043, 0.5009, 0.5404, 0.375, 0.53, 0.4123, 0.4979, 0.5043, 0.5006, 0.5043, 0.5006, 0.4123, 0.4979, 0.4167, 0.4583, 0.5052, 0.4618, 0.625, 0.5043, 0.5043, 0.5006, 0.5052, 0.4618, 0.625, 0.5, 0.4167, 0.4583, 0.4123, 0.4979, 0.3709, 0.4962, 0.3793, 0.4618, 0.4123, 0.4979, 0.375, 0.53, 0.3341, 0.5031, 0.3709, 0.4962, 0.3709, 0.4962, 0.3341, 0.5031, 0.3125, 0.5, 0.3332, 0.4991, 0.3793, 0.4618, 0.3709, 0.4962, 0.3332, 0.4991, 0.375, 0.5, 0.3125, 0.5, 0.2421, 0.5, 0.245, 0.5, 0.3332, 0.4991, 0.2421, 0.5, 0.125, 0.5, 0.125, 0.5, 0.245, 0.5, 0.245, 0.5, 0.125, 0.5, 0.125, 0.5, 0.25, 0.5, 0.3332, 0.4991, 0.245, 0.5, 0.25, 0.5, 0.375, 0.5, 0.375, 0.53, 0.2491, 0.5369, 0.245, 0.504, 0.3341, 0.5031, 0.2491, 0.5369, 0.125, 0.5, 0.125, 0.5, 0.245, 0.504, 0.245, 0.504, 0.125, 0.5, 0.125, 0.5, 0.2421, 0.5, 0.3341, 0.5031, 0.245, 0.504, 0.2421, 0.5, 0.3125, 0.5, 0.4167, 0.2917, 0.4167, 0.375, 0.3802, 0.375, 0.3802, 0.2882, 0.4167, 0.375, 0.4167, 0.4583, 0.3793, 0.4618, 0.3802, 0.375, 0.3802, 0.375, 0.3793, 0.4618, 0.375, 0.5, 0.375, 0.375, 0.3802, 0.2882, 0.3802, 0.375, 0.375, 0.375, 0.375, 0.25, 0.375, 0.25, 0.4132, 0.2543, 0.3793, 0.2543, 0.375, 0.25, 0.4132, 0.2543, 0.4167, 0.2917, 0.3802, 0.2882, 0.3793, 0.2543, 0.3793, 0.2543, 0.3802, 0.2882, 0.375, 0.25, 0.375, 0.25, 0.375, 0.25, 0.3793, 0.2543, 0.375, 0.25, 0.375, 0.25])
me_cube_003.materials.append(mat_negro)
me_cube_003.update()
arm_esqueleto = bpy.data.armatures.new('Esqueleto')  # bones are not reproduced

# ---- objects
ob_carpincho = bpy.data.objects.new('carpincho', me_plane_001)
ob_cube = bpy.data.objects.new('Cube', me_cube_002)
ob_cube_001 = bpy.data.objects.new('Cube.001', me_cube_003)
ob_esqueleto = bpy.data.objects.new('Esqueleto', arm_esqueleto)

# ---- transforms, parenting, visibility, modifiers, constraints
ob_carpincho.parent = ob_esqueleto
ob_carpincho.matrix_parent_inverse = Matrix(((0.9963, 0.007017, -0.08576, 0.2982), (-0.08598, 0.1211, -0.9889, 3.884), (0.003447, 0.9926, 0.1213, -0.6669), (-0.0, 0.0, -0.0, 1.0)))
ob_carpincho.location = (11.28, 2.287, 2.645)
ob_carpincho.rotation_euler = (0.0, 1.551, 0.0)
_vg = ob_carpincho.vertex_groups.new(name='Centro')
for _i, _w in zip([0, 1, 2, 3, 4, 5, 14, 15, 16, 17, 18, 19, 34, 36, 38, 39, 48, 49, 50, 51, 52, 53, 68, 69, 70, 71, 72, 73, 82, 83, 84, 85, 86, 87, 120, 121, 122, 123, 124, 125, 126, 128, 129, 139, 140, 141, 142, 143, 144, 145, 146, 147, 149, 150, 155, 156, 169, 170, 172, 174, 175, 177, 178, 179, 182, 189, 190, 192, 193, 194, 195, 196, 199, 204, 222, 223, 226, 227, 228, 229, 234, 235, 242, 246, 248, 250, 252, 253, 254, 255, 256, 257, 258, 260, 261, 271, 272, 273, 274, 275, 276, 277, 278, 279, 280, 281, 282, 283, 284, 285, 286, 287, 296, 297, 298, 320, 321, 322, 355, 356, 357, 361, 362, 363, 364, 366, 372, 373, 374, 375, 376, 378, 380, 382, 389, 391, 392, 397, 398, 401, 407, 409, 412, 413, 414, 415, 416, 417, 420, 421, 422, 423, 427, 428, 429, 430, 432, 433, 435, 436, 437, 439, 442, 443, 444, 454, 455, 456], [1.0, 0.9801, 1.0, 0.9977, 0.9999, 0.9974, 1.0, 0.947, 0.9967, 0.9403, 0.9898, 0.9572, 1.0, 0.9873, 0.9952, 0.9987, 0.9683, 0.04335, 0.9824, 0.9958, 0.9914, 1.0, 1.0, 0.9712, 0.9651, 0.9815, 0.9721, 0.9277, 0.9947, 0.9697, 1.0, 0.9985, 0.9887, 0.9998, 1.0, 0.99, 0.9889, 0.9988, 0.9986, 0.9975, 0.9999, 0.4987, 0.4999, 0.9735, 1.0, 0.9635, 0.9685, 0.9983, 0.9436, 0.9735, 0.9932, 0.9488, 0.4988, 0.4987, 0.4735, 0.49, 0.9936, 0.9971, 0.9999, 0.4994, 0.9912, 0.4994, 0.4976, 0.99, 0.9912, 0.9841, 0.02168, 0.9754, 0.5196, 0.9957, 0.9869, 0.9979, 0.4994, 0.02168, 0.9895, 0.9906, 0.9936, 1.0, 0.9786, 0.968, 0.49, 0.4988, 0.9981, 0.9976, 0.9842, 0.4952, 0.9856, 0.9681, 0.9733, 0.9907, 0.9499, 0.9768, 0.9639, 0.486, 0.4639, 0.9822, 0.9829, 0.9674, 0.9992, 0.9973, 0.9841, 0.9942, 0.9943, 0.9991, 0.4907, 0.9854, 0.9856, 0.9815, 0.9615, 0.9936, 0.5065, 0.4825, 0.4848, 0.02168, 0.4825, 0.4994, 0.486, 0.4907, 0.9944, 0.9987, 0.4993, 0.9818, 0.971, 0.971, 0.4988, 0.4818, 0.2533, 0.9776, 0.9835, 0.4927, 0.9985, 0.9906, 0.2497, 0.01084, 0.9901, 0.9968, 0.9733, 0.4944, 0.2494, 0.499, 0.9956, 0.9921, 0.499, 0.2476, 0.4988, 0.245, 0.9869, 0.7316, 0.9846, 0.9794, 0.9703, 0.475, 0.9752, 0.9907, 0.9967, 0.9896, 0.4927, 0.9863, 0.4807, 0.7518, 0.4866, 0.995, 0.4837, 0.01084, 0.2413, 0.4884, 0.2497, 0.2454]): _vg.add([_i], _w, 'REPLACE')
_vg = ob_carpincho.vertex_groups.new(name='Cuello')
for _i, _w in zip([0, 2, 4, 5, 6, 7, 8, 9, 10, 11, 34, 36, 38, 39, 40, 41, 42, 43, 44, 45, 68, 69, 72, 73, 74, 75, 76, 77, 78, 79, 108, 109, 110, 111, 112, 113, 114, 115, 116, 117, 118, 119, 120, 121, 123, 124, 125, 126, 127, 128, 129, 130, 131, 132, 133, 134, 135, 137, 138, 140, 150, 169, 173, 174, 175, 176, 177, 178, 180, 181, 183, 184, 186, 187, 188, 189, 191, 199, 218, 219, 226, 227, 230, 231, 233, 242, 246, 249, 252, 253, 255, 256, 257, 258, 259, 260, 261, 262, 263, 264, 265, 266, 267, 269, 270, 272, 281, 282, 284, 285, 288, 289, 320, 321, 332, 333, 334, 335, 336, 337, 338, 339, 340, 341, 342, 343, 344, 345, 346, 347, 348, 349, 350, 351, 352, 353, 354, 355, 356, 357, 358, 359, 360, 361, 364, 371, 373, 374, 375, 377, 379, 380, 387, 391, 393, 395, 401, 402, 404, 407, 409, 412, 414, 418, 421, 422, 423, 424, 425, 426, 427, 430, 431, 432, 435, 438, 440, 454, 455, 461, 462, 463, 464, 465, 466, 467, 468, 469, 470, 471], [0.01177, 0.1626, 0.9985, 0.1, 1.0, 1.0, 0.1887, 0.9109, 0.05008, 0.03713, 0.015, 0.1784, 0.8401, 0.03894, 0.9951, 1.0, 0.1596, 0.998, 0.01705, 0.01713, 0.1618, 0.01157, 0.1046, 0.8566, 1.0, 0.9514, 1.0, 0.1812, 0.04122, 0.04773, 0.4391, 0.4924, 0.5007, 0.4674, 0.4375, 0.4811, 0.4825, 0.8917, 0.9054, 0.5032, 0.5055, 0.5064, 0.08721, 0.005885, 0.08132, 0.5493, 0.05002, 0.5806, 1.0, 0.55, 0.9992, 0.5498, 0.9555, 0.7412, 0.04361, 0.474, 0.1194, 0.01857, 0.02504, 0.005885, 0.05002, 0.09668, 0.9733, 0.01947, 0.5092, 0.1704, 0.5195, 0.9176, 0.999, 0.5774, 0.5076, 0.08835, 0.008566, 0.008525, 0.999, 0.0075, 1.0, 0.01947, 0.1741, 0.9975, 0.1705, 0.01338, 0.9545, 0.02713, 0.03357, 0.06949, 0.9193, 1.0, 0.08668, 0.005784, 0.08089, 0.4806, 0.0523, 0.5092, 0.9757, 0.5523, 0.904, 0.5906, 1.0, 0.6953, 0.04447, 0.5206, 0.1144, 0.02061, 0.02386, 0.005784, 0.07177, 0.01328, 0.8484, 0.1701, 0.02918, 0.03239, 0.01947, 0.0523, 0.3101, 0.4658, 0.4966, 0.4699, 0.7261, 0.3368, 0.4525, 0.4593, 0.4743, 0.4533, 0.4909, 0.465, 0.3356, 0.6871, 0.6939, 0.8986, 0.9459, 0.5044, 0.5048, 0.506, 0.7059, 0.6986, 0.4929, 0.0436, 0.3153, 0.7746, 0.7914, 0.2967, 0.0218, 0.002942, 0.02501, 0.5141, 0.5092, 0.006642, 0.03588, 0.5453, 0.9995, 0.009735, 0.5652, 0.09194, 0.4908, 0.1039, 0.03475, 0.01357, 0.01678, 0.5449, 0.006692, 0.5347, 0.9584, 0.9772, 0.04334, 0.2808, 0.7282, 0.6304, 0.3175, 0.02224, 0.002892, 0.09168, 0.1014, 0.5359, 0.9108, 0.01459, 0.01619, 0.02615, 0.009735, 0.462, 0.4721, 0.3709, 0.6876, 0.478, 0.4591, 0.5051, 0.7023, 0.7685, 0.5994, 0.5957]): _vg.add([_i], _w, 'REPLACE')
_vg = ob_carpincho.vertex_groups.new(name='Cabeza')
for _i, _w in zip([4, 6, 7, 8, 9, 10, 11, 12, 13, 38, 40, 41, 42, 43, 44, 45, 46, 47, 73, 74, 75, 76, 77, 78, 79, 80, 81, 108, 109, 110, 111, 112, 113, 114, 115, 116, 117, 118, 119, 124, 126, 127, 128, 129, 130, 131, 132, 133, 134, 135, 136, 137, 138, 173, 175, 176, 177, 178, 180, 181, 183, 184, 185, 186, 187, 188, 191, 218, 219, 230, 231, 233, 237, 238, 246, 249, 256, 258, 259, 260, 261, 262, 263, 264, 265, 266, 267, 268, 269, 270, 284, 288, 289, 290, 291, 332, 333, 334, 335, 336, 337, 338, 339, 340, 341, 342, 343, 344, 345, 346, 347, 348, 349, 350, 351, 352, 353, 354, 356, 357, 358, 359, 360, 371, 373, 377, 379, 387, 393, 395, 399, 402, 404, 407, 412, 414, 418, 422, 423, 424, 425, 426, 431, 432, 434, 435, 438, 440, 461, 462, 463, 464, 465, 466, 467, 468, 469, 470, 471], [0.005434, 0.8227, 0.8227, 0.8391, 0.8415, 0.9976, 0.9985, 0.9892, 0.9999, 0.006415, 0.8227, 0.8227, 0.8555, 0.8269, 1.0, 1.0, 0.9963, 0.9932, 0.0007986, 0.8227, 0.8227, 0.84, 0.829, 1.0, 0.9997, 0.9866, 0.9992, 0.8332, 0.8165, 0.8235, 0.5244, 0.5542, 0.5102, 0.8262, 0.8229, 0.8258, 0.4877, 0.4853, 0.484, 0.002717, 0.002717, 0.8227, 0.4113, 0.4141, 0.8403, 0.8321, 0.8245, 0.998, 0.92, 0.9184, 0.9945, 0.9992, 0.9934, 0.8227, 0.003207, 0.8422, 0.4113, 0.4146, 0.8248, 0.8391, 0.9134, 0.9277, 0.9948, 0.9966, 0.9982, 0.8335, 0.8227, 0.8473, 0.8227, 0.8342, 0.9992, 0.9988, 0.9965, 0.9928, 0.005924, 0.8227, 0.0003993, 0.0003993, 0.8227, 0.4113, 0.4117, 0.8345, 0.8314, 0.828, 0.9999, 0.92, 0.9144, 0.9929, 0.9933, 0.9995, 0.003607, 1.0, 0.9999, 0.9899, 0.9978, 0.8311, 0.8248, 0.82, 0.8283, 0.8231, 0.8227, 0.5393, 0.5322, 0.5173, 0.6788, 0.6668, 0.6853, 0.8327, 0.8246, 0.826, 0.8243, 0.8228, 0.4865, 0.4858, 0.4846, 0.6549, 0.6541, 0.657, 0.001359, 0.4127, 0.8239, 0.9192, 0.9963, 0.9167, 0.001803, 0.8326, 0.8281, 0.8332, 0.9167, 0.9231, 0.9947, 0.9979, 0.9958, 0.002962, 0.4113, 0.4143, 0.8284, 0.0001997, 0.4115, 0.8265, 0.9172, 0.9964, 0.9211, 0.4113, 0.9938, 0.4132, 0.9949, 0.9988, 0.5296, 0.6728, 0.8262, 0.8257, 0.6761, 0.6821, 0.4857, 0.6545, 0.8287, 0.6559, 0.6555]): _vg.add([_i], _w, 'REPLACE')
_vg = ob_carpincho.vertex_groups.new(name='Pata_I_A')
for _i, _w in zip([1, 3, 5, 35, 37, 38, 39, 41, 54, 68, 70, 71, 72, 73, 74, 100, 101, 102, 103, 104, 105, 106, 107, 122, 123, 124, 125, 128, 149, 150, 171, 174, 177, 180, 190, 191, 197, 198, 199, 201, 205, 234, 235, 236, 242, 249, 252, 253, 254, 255, 256, 257, 258, 259, 260, 261, 263, 273, 280, 281, 284, 285, 287, 298, 299, 316, 317, 318, 319, 320, 321, 322, 323, 324, 325, 326, 327, 328, 329, 330, 331, 355, 356, 357, 364, 373, 375, 379, 380, 381, 382, 397, 398, 401, 405, 412, 415, 418, 421, 422, 423, 427, 430, 432, 435, 437, 442, 443, 444, 453, 454, 455, 456, 457, 458, 459, 460, 464], [0.0, 0.03327, 0.04119, 0.004418, 0.03607, 0.0, 0.03187, 0.001297, 0.04237, 0.001578, 0.0003142, 0.003709, 0.008393, 8.961e-07, 0.0001529, 1.003, 0.9829, 0.9979, 0.998, 1.0, 0.9996, 1.0, 0.9999, 0.01664, 0.01664, 0.0206, 0.03723, 0.0206, 0.01664, 0.0206, 0.02025, 0.03397, 0.01659, 0.0006486, 0.002209, 0.0007251, 0.02119, 0.03922, 0.01594, 0.02119, 0.002209, 0.002209, 0.03467, 0.02119, 0.03653, 0.0006486, 0.0007888, 0.0001571, 0.002011, 0.002643, 0.004197, 0.006051, 0.0007892, 7.647e-05, 0.004273, 4.481e-07, 7.647e-05, 0.0001571, 0.01989, 0.02013, 4.481e-07, 0.0007888, 0.002366, 0.0001571, 0.002209, 0.9931, 0.9979, 1.0, 0.9904, 0.5074, 0.5032, 0.5008, 0.5197, 0.9998, 1.0, 1.0, 0.9998, 0.9989, 1.0, 0.9912, 0.9989, 0.008318, 0.01862, 0.0103, 0.01862, 0.0003946, 0.5053, 0.0003625, 0.02758, 0.01059, 0.001105, 0.01844, 0.02793, 0.01827, 0.01059, 0.01859, 0.001105, 0.0003243, 0.0014, 0.00342, 0.002137, 7.854e-05, 0.0003944, 0.01043, 2.24e-07, 0.01113, 7.854e-05, 0.001105, 0.001183, 1.0, 0.502, 0.5135, 0.5102, 0.9999, 0.9964, 0.9951, 0.9989, 2.549e-05]): _vg.add([_i], _w, 'REPLACE')
_vg = ob_carpincho.vertex_groups.new(name='Pata_D_A')
for _i, _w in zip([1, 2, 3, 4, 5, 7, 20, 21, 22, 23, 30, 31, 32, 33, 35, 37, 39, 41, 54, 55, 56, 57, 64, 65, 66, 67, 72, 120, 121, 122, 123, 124, 125, 126, 127, 128, 129, 131, 141, 148, 149, 150, 151, 152, 153, 156, 163, 164, 165, 166, 167, 168, 171, 174, 177, 180, 190, 191, 197, 198, 199, 200, 201, 202, 205, 212, 213, 214, 215, 216, 217, 226, 234, 235, 236, 239, 240, 241, 242, 243, 244, 245, 246, 247, 249, 256, 257, 260, 280, 281, 287, 299, 320, 321, 323, 355, 356, 357, 361, 364, 365, 366, 369, 370, 375, 379, 380, 381, 382, 385, 386, 391, 397, 398, 400, 401, 403, 405, 406, 407, 408, 410, 411, 412, 414, 415, 418, 422, 423, 432, 437, 443, 444, 454, 455, 456, 469], [0.007947, 0.02299, 0.0004038, 0.01394, 1.536e-05, 0.0001587, 0.9882, 0.9975, 0.9999, 0.9999, 0.9999, 0.9999, 0.9999, 0.9999, 0.0007018, 0.08293, 0.02547, 0.001638, 0.9508, 0.9883, 0.9992, 0.9996, 0.9999, 0.9999, 0.9999, 0.9999, 0.002931, 0.01149, 0.003973, 0.004175, 0.0117, 0.006976, 0.0002096, 0.01846, 7.937e-05, 8.705e-05, 0.006968, 7.937e-05, 0.003973, 0.9929, 0.4943, 0.4988, 0.9999, 0.994, 0.9987, 0.003973, 0.9999, 0.9999, 0.9999, 0.9999, 0.9999, 0.9999, 0.04181, 0.0542, 0.01355, 0.0008191, 0.0003509, 0.0008191, 0.9696, 0.5168, 0.5069, 0.9994, 0.975, 0.994, 0.0003509, 0.9999, 0.9995, 0.9998, 0.9999, 0.9999, 0.9998, 0.01149, 0.004324, 0.04167, 0.9695, 0.9999, 0.9999, 0.9929, 0.01274, 0.9995, 0.9999, 0.9999, 0.006968, 0.9998, 0.0008985, 0.001466, 0.001466, 0.001466, 0.04146, 0.0142, 0.0003509, 0.0003509, 0.01273, 0.001466, 0.04146, 0.007835, 0.009336, 0.003528, 0.001987, 0.4965, 0.9964, 0.001987, 0.9999, 0.9999, 0.0071, 0.0004095, 0.5119, 0.9845, 0.0001755, 0.9997, 0.9998, 0.005747, 0.02299, 0.5056, 0.9999, 0.5028, 0.9997, 0.9845, 0.9999, 0.009231, 0.9963, 0.9999, 0.9998, 0.00682, 0.003484, 0.002162, 0.0004492, 0.0007328, 0.0007328, 0.007509, 0.02091, 0.0001755, 0.0001755, 0.0007328, 0.0271, 0.02073, 2.268e-05]): _vg.add([_i], _w, 'REPLACE')
_vg = ob_carpincho.vertex_groups.new(name='Pata_D_D')
for _i, _w in zip([0, 1, 2, 3, 14, 15, 17, 19, 24, 25, 26, 27, 28, 29, 35, 37, 49, 51, 53, 58, 59, 60, 61, 62, 63, 70, 87, 120, 121, 122, 123, 125, 139, 140, 141, 142, 143, 144, 145, 147, 149, 154, 155, 156, 157, 158, 159, 160, 161, 162, 170, 171, 174, 190, 193, 196, 198, 203, 204, 205, 206, 207, 208, 209, 210, 211, 220, 221, 224, 225, 227, 228, 229, 232, 234, 235, 248, 250, 251, 253, 254, 273, 280, 286, 287, 297, 298, 299, 323, 355, 356, 361, 362, 363, 364, 366, 367, 368, 372, 376, 380, 382, 383, 384, 388, 390, 391, 392, 394, 396, 397, 398, 409, 413, 415, 416, 417, 419, 420, 421, 427, 436, 437, 442, 443, 444, 455, 456], [0.01226, 0.03827, 0.0, 0.0005592, 0.0006602, 0.0399, 2.635e-05, 0.001105, 0.9925, 1.001, 0.9999, 1.0, 1.0, 1.0, 0.03548, 0.01941, 0.003062, 0.001849, 0.0, 0.9871, 0.9808, 0.9997, 0.9998, 0.9999, 0.9999, 0.03171, 0.0, 0.006128, 0.02526, 0.01941, 0.0002796, 0.0002796, 0.02028, 0.006458, 0.03908, 1.317e-05, 0.0003301, 0.01996, 0.0005526, 0.0005658, 0.0002796, 0.9969, 0.5206, 0.5154, 1.0, 1.0, 0.9962, 1.0, 1.0, 0.9999, 0.0009247, 0.02744, 0.009706, 0.01927, 0.002456, 0.0009247, 0.009706, 0.9839, 0.4919, 0.5113, 0.9997, 0.9903, 0.9934, 0.9999, 0.9999, 0.9998, 0.9998, 0.9898, 1.0, 0.9999, 0.006128, 0.0005526, 0.0009378, 0.9999, 0.03687, 0.009985, 0.0003301, 0.02148, 0.991, 0.01586, 0.01586, 0.01586, 0.009706, 0.001531, 0.0336, 0.001531, 0.01586, 0.01774, 0.009706, 0.01277, 0.0001398, 0.02277, 0.01015, 0.0002829, 0.0001398, 0.518, 0.9984, 1.0, 0.0007656, 0.0004623, 0.004853, 0.5016, 0.9918, 0.9998, 0.9948, 1.0, 0.003064, 0.0007452, 0.9999, 0.9999, 0.02343, 0.004993, 0.003229, 0.5063, 0.5134, 0.000165, 0.01121, 0.9955, 0.0002763, 0.007929, 0.007929, 0.001228, 0.02165, 0.007929, 0.009635, 0.0168, 0.004853, 0.004853]): _vg.add([_i], _w, 'REPLACE')
_vg = ob_carpincho.vertex_groups.new(name='Pata_I_D')
for _i, _w in zip([1, 15, 17, 19, 35, 37, 49, 51, 53, 59, 68, 69, 70, 71, 82, 83, 84, 85, 87, 88, 89, 90, 91, 92, 93, 94, 95, 96, 97, 98, 99, 121, 122, 139, 141, 142, 144, 147, 155, 156, 170, 171, 172, 190, 193, 194, 196, 204, 205, 228, 229, 234, 250, 252, 253, 254, 255, 257, 271, 272, 273, 274, 275, 276, 277, 279, 280, 282, 283, 286, 287, 292, 293, 294, 295, 296, 297, 298, 299, 300, 301, 302, 303, 304, 305, 306, 307, 308, 309, 310, 311, 312, 313, 314, 315, 322, 355, 361, 362, 363, 366, 372, 374, 376, 382, 392, 397, 413, 415, 417, 420, 421, 422, 427, 428, 429, 430, 433, 436, 437, 439, 441, 442, 443, 444, 445, 446, 447, 448, 449, 450, 451, 452, 454, 456], [0.0001532, 0.0002343, 0.003685, 0.0, 0.01997, 0.0, 0.1121, 3.441e-09, 0.0007567, 0.0, 0.0, 0.01875, 0.06362, 0.01865, 0.01313, 0.0005558, 0.0, 2.727e-07, 0.01406, 1.001, 0.9877, 0.9995, 0.9946, 1.0, 0.9997, 1.0, 0.9999, 1.0, 0.9999, 1.0, 1.0, 7.658e-05, 7.658e-05, 0.0001172, 0.0001937, 0.001842, 0.00196, 0.001842, 0.0001172, 7.658e-05, 1.381e-07, 0.009985, 0.007407, 0.06603, 0.05605, 0.0003783, 0.0003783, 0.05605, 0.009985, 0.0003783, 0.001842, 0.01006, 0.05616, 0.009375, 0.04119, 0.04114, 0.009324, 0.009324, 0.006844, 0.01594, 0.03209, 1.363e-07, 0.006566, 0.000278, 0.007029, 0.007029, 0.009324, 0.009375, 0.006566, 0.05632, 0.0418, 0.9944, 0.9971, 1.0, 0.9911, 0.5, 0.5566, 0.5291, 0.5038, 0.9999, 0.9999, 1.0, 0.9998, 0.9998, 1.0, 0.9937, 0.9972, 1.0, 1.0, 1.0, 0.9999, 0.9998, 0.9999, 1.0, 1.0, 0.009324, 3.829e-05, 9.687e-05, 0.0009798, 0.0009212, 9.687e-05, 0.5283, 0.007971, 0.003704, 0.03302, 0.00111, 0.005031, 0.02808, 0.005031, 0.029, 0.0001892, 0.02526, 0.004662, 0.02402, 0.003422, 0.003515, 0.004688, 0.003283, 0.02816, 0.02556, 0.003704, 1.0, 0.5146, 0.5302, 0.5165, 0.9999, 0.9971, 0.9955, 0.9985, 1.0, 0.9999, 1.0, 0.9999, 0.004662, 0.004662]): _vg.add([_i], _w, 'REPLACE')
_m = ob_carpincho.modifiers.new('Esqueleto', 'ARMATURE')
_m.object = ob_esqueleto
ob_cube.parent = ob_esqueleto
ob_cube.matrix_parent_inverse = Matrix(((0.9963, 0.007017, -0.08576, 0.2982), (-0.08598, 0.1211, -0.9889, 3.884), (0.003447, 0.9926, 0.1213, -0.6669), (-0.0, 0.0, -0.0, 1.0)))
ob_cube.location = (0.6889, 4.751, 6.009)
ob_cube.rotation_euler = (0.0, -0.09233, 0.08849)
ob_cube.scale = (0.09493, 0.09493, 0.09493)
_vg = ob_cube.vertex_groups.new(name='Centro')
_vg = ob_cube.vertex_groups.new(name='Cuello')
for _i, _w in zip([0, 1, 2, 3, 4, 5, 6, 7, 8, 9, 10, 11, 12, 13, 14, 15, 16, 17, 18, 19, 20, 21, 22, 23, 24, 25, 26, 27, 28, 29, 30, 31, 32, 33, 34, 35, 36, 37, 38, 39, 40, 41, 42, 43, 44, 45, 46, 47, 48, 49, 50, 51, 52, 53, 54, 55, 56, 57], [0.1184, 0.1174, 0.1222, 0.1199, 0.1173, 0.1161, 0.1191, 0.1171, 0.126, 0.1305, 0.1241, 0.1222, 0.1239, 0.1251, 0.1296, 0.1292, 0.1203, 0.1179, 0.1186, 0.121, 0.1207, 0.1185, 0.1181, 0.1182, 0.1166, 0.1167, 0.1179, 0.1168, 0.1282, 0.1273, 0.1241, 0.1232, 0.1197, 0.1229, 0.1263, 0.1216, 0.1245, 0.1294, 0.1271, 0.1267, 0.1215, 0.1269, 0.1236, 0.1298, 0.1195, 0.1213, 0.1174, 0.1173, 0.1193, 0.1176, 0.1257, 0.1246, 0.1206, 0.1242, 0.1269, 0.1226, 0.1283, 0.1267]): _vg.add([_i], _w, 'REPLACE')
_vg = ob_cube.vertex_groups.new(name='Cabeza')
for _i, _w in zip([0, 1, 2, 3, 4, 5, 6, 7, 8, 9, 10, 11, 12, 13, 14, 15, 16, 17, 18, 19, 20, 21, 22, 23, 24, 25, 26, 27, 28, 29, 30, 31, 32, 33, 34, 35, 36, 37, 38, 39, 40, 41, 42, 43, 44, 45, 46, 47, 48, 49, 50, 51, 52, 53, 54, 55, 56, 57], [0.8807, 0.8818, 0.8769, 0.8793, 0.8819, 0.8831, 0.8801, 0.8821, 0.8732, 0.8687, 0.8751, 0.877, 0.8753, 0.8741, 0.8696, 0.87, 0.8788, 0.8813, 0.8806, 0.8781, 0.8785, 0.8807, 0.8811, 0.881, 0.8826, 0.8825, 0.8813, 0.8824, 0.871, 0.8719, 0.8751, 0.8761, 0.8796, 0.8763, 0.8728, 0.8776, 0.8747, 0.8698, 0.8721, 0.8725, 0.8777, 0.8724, 0.8755, 0.8694, 0.8797, 0.8779, 0.8818, 0.8819, 0.8799, 0.8816, 0.8735, 0.8745, 0.8786, 0.875, 0.8723, 0.8766, 0.8709, 0.8724]): _vg.add([_i], _w, 'REPLACE')
_vg = ob_cube.vertex_groups.new(name='Pata_I_A')
_vg = ob_cube.vertex_groups.new(name='Pata_D_A')
_vg = ob_cube.vertex_groups.new(name='Pata_D_D')
_vg = ob_cube.vertex_groups.new(name='Pata_I_D')
_m = ob_cube.modifiers.new('Esqueleto', 'ARMATURE')
_m.object = ob_esqueleto
ob_cube_001.parent = ob_esqueleto
ob_cube_001.matrix_parent_inverse = Matrix(((0.9963, 0.007017, -0.08576, 0.2982), (-0.08598, 0.1211, -0.9889, 3.884), (0.003447, 0.9926, 0.1213, -0.6669), (-0.0, 0.0, -0.0, 1.0)))
ob_cube_001.location = (-0.9286, 4.751, 6.009)
ob_cube_001.rotation_euler = (0.0, -0.09233, -0.1227)
ob_cube_001.scale = (0.09493, 0.09493, 0.09493)
_vg = ob_cube_001.vertex_groups.new(name='Centro')
_vg = ob_cube_001.vertex_groups.new(name='Cuello')
for _i, _w in zip([0, 1, 2, 3, 4, 5, 6, 7, 8, 9, 10, 11, 12, 13, 14, 15, 16, 17, 18, 19, 20, 21, 22, 23, 24, 25, 26, 27, 28, 29, 30, 31, 32, 33, 34, 35, 36, 37, 38, 39, 40, 41, 42, 43, 44, 45, 46, 47, 48, 49, 50, 51, 52, 53, 54, 55, 56, 57], [0.1241, 0.1233, 0.1274, 0.1242, 0.1252, 0.1243, 0.1289, 0.1257, 0.1298, 0.1398, 0.1355, 0.1297, 0.1322, 0.1314, 0.1361, 0.1355, 0.1258, 0.1237, 0.1237, 0.1258, 0.1281, 0.1249, 0.1273, 0.127, 0.125, 0.1247, 0.1247, 0.1238, 0.1348, 0.1376, 0.1298, 0.1326, 0.1277, 0.127, 0.1336, 0.1322, 0.1318, 0.1358, 0.1334, 0.1342, 0.1305, 0.1358, 0.1294, 0.1376, 0.1247, 0.1274, 0.126, 0.1242, 0.1264, 0.1244, 0.1337, 0.1303, 0.13, 0.1332, 0.1338, 0.13, 0.1367, 0.1335]): _vg.add([_i], _w, 'REPLACE')
_vg = ob_cube_001.vertex_groups.new(name='Cabeza')
for _i, _w in zip([0, 1, 2, 3, 4, 5, 6, 7, 8, 9, 10, 11, 12, 13, 14, 15, 16, 17, 18, 19, 20, 21, 22, 23, 24, 25, 26, 27, 28, 29, 30, 31, 32, 33, 34, 35, 36, 37, 38, 39, 40, 41, 42, 43, 44, 45, 46, 47, 48, 49, 50, 51, 52, 53, 54, 55, 56, 57], [0.8759, 0.8767, 0.8726, 0.8758, 0.8748, 0.8757, 0.8711, 0.8743, 0.8702, 0.8602, 0.8645, 0.8703, 0.8678, 0.8686, 0.8639, 0.8645, 0.8742, 0.8763, 0.8763, 0.8742, 0.8719, 0.8751, 0.8727, 0.873, 0.875, 0.8753, 0.8753, 0.8762, 0.8652, 0.8624, 0.8702, 0.8674, 0.8723, 0.873, 0.8664, 0.8678, 0.8682, 0.8642, 0.8666, 0.8658, 0.8695, 0.8642, 0.8706, 0.8624, 0.8753, 0.8727, 0.874, 0.8758, 0.8736, 0.8756, 0.8663, 0.8697, 0.87, 0.8668, 0.8662, 0.87, 0.8633, 0.8665]): _vg.add([_i], _w, 'REPLACE')
_vg = ob_cube_001.vertex_groups.new(name='Pata_I_A')
_vg = ob_cube_001.vertex_groups.new(name='Pata_D_A')
_vg = ob_cube_001.vertex_groups.new(name='Pata_D_D')
_vg = ob_cube_001.vertex_groups.new(name='Pata_I_D')
_m = ob_cube_001.modifiers.new('Esqueleto', 'ARMATURE')
_m.object = ob_esqueleto
ob_esqueleto.location = (0.03916, 0.1895, 3.948)
ob_esqueleto.rotation_euler = (-1.449, 0.08587, 0.007043)
ob_esqueleto.show_in_front = True

# ---- collection membership
col_carpincho__3.objects.link(ob_carpincho)
col_carpincho__3.objects.link(ob_cube)
col_carpincho__3.objects.link(ob_cube_001)
col_carpincho__3.objects.link(ob_esqueleto)

# ---- scene / render settings (as saved in the file)
scene.frame_start = 1; scene.frame_end = 380; scene.frame_set(0)
scene.render.engine = 'BLENDER_EEVEE_NEXT'
scene.cycles.sampling_pattern = 'TABULATED_SOBOL'
scene.view_settings.view_transform = 'Filmic'
bpy.context.view_layer.update()

# ---- added for rendering (the .blend has no active camera and no usable light): camera, sun
cam_auto = bpy.data.cameras.new('AutoCamera')
cam_auto.lens = 50.0
cam_auto.sensor_width = 36.0
cam_auto.clip_end = 1000.0
ob_auto_camera = bpy.data.objects.new('AutoCamera', cam_auto)
scene.collection.objects.link(ob_auto_camera)
ob_auto_camera.location = (11.3075, -12.0734, 12.1691)
ob_auto_camera.rotation_euler = (1.09748, -7.21219e-08, 0.694738)
scene.camera = ob_auto_camera
light_auto_sun = bpy.data.lights.new('AutoSun', 'SUN')
light_auto_sun.energy = 3.0
light_auto_sun.angle = 0.0523599
ob_auto_sun = bpy.data.objects.new('AutoSun', light_auto_sun)
scene.collection.objects.link(ob_auto_sun)
ob_auto_sun.rotation_euler = (0.872665, 0.174533, 0.523599)
bpy.context.view_layer.update()
